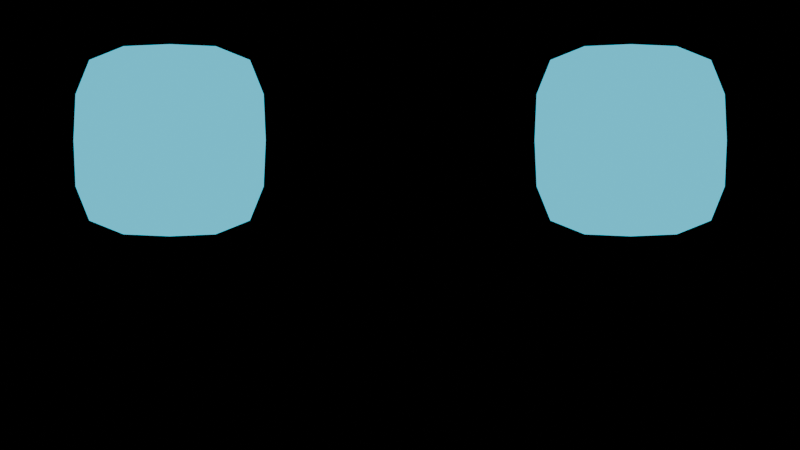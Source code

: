 # Source: ScreenFaceAngry.blend  (saved by Blender 4.4.32; exported with 4.5.12 LTS)
import bpy
from mathutils import Matrix  # noqa: F401  (used for matrix-valued properties, if any)

bpy.ops.wm.read_factory_settings(use_empty=True)
scene = bpy.context.scene
scene.name = 'Scene'

# ---- collections
col_collection = bpy.data.collections.new('Collection'); scene.collection.children.link(col_collection)
col_screen_face = bpy.data.collections.new('Screen_FACe'); scene.collection.children.link(col_screen_face)
col_zoomorphic_unreal = bpy.data.collections.new('Zoomorphic_Unreal'); scene.collection.children.link(col_zoomorphic_unreal)
col_zoomorphic_unreal.hide_render = True
col_collection_001 = bpy.data.collections.new('Collection.001'); scene.collection.children.link(col_collection_001)

# ---- materials (node trees are filled in below, after node groups)
mat_black = bpy.data.materials.new('Black')
mat_download = bpy.data.materials.new('download')
mat_material_002 = bpy.data.materials.new('Material.002')
mat_black_001 = bpy.data.materials.new('Black.001')
mat_black_002 = bpy.data.materials.new('Black.002')
mat_white = bpy.data.materials.new('White')
mat_black_003 = bpy.data.materials.new('Black.003')
mat_red = bpy.data.materials.new('Red')

# ---- material node trees
mat_black.use_nodes = True; mat_black.node_tree.nodes.clear()
_N = mat_black.node_tree.nodes; _L = mat_black.node_tree.links
n0 = _N.new('ShaderNodeOutputMaterial'); n0.name = 'Material Output'; n0.location = (630, 304)
n1 = _N.new('ShaderNodeEmission'); n1.name = 'Emission'; n1.location = (344, 290)
n1.inputs[0].default_value = (0.05314, 0.7322, 1.0, 1.0)
_L.new(n1.outputs[0], n0.inputs[0])
n0.is_active_output = True
mat_download.use_nodes = True; mat_download.node_tree.nodes.clear()
_N = mat_download.node_tree.nodes; _L = mat_download.node_tree.links
n0 = _N.new('ShaderNodeOutputMaterial'); n0.name = 'Material Output'; n0.location = (300, 300)
n1 = _N.new('ShaderNodeEmission'); n1.name = 'Emission'; n1.location = (-208, 284)
n1.inputs[0].default_value = (0.0, 0.0, 0.0, 1.0)
_L.new(n1.outputs[0], n0.inputs[0])
n0.is_active_output = True
mat_material_002.use_nodes = True; mat_material_002.node_tree.nodes.clear()
_N = mat_material_002.node_tree.nodes; _L = mat_material_002.node_tree.links
n0 = _N.new('ShaderNodeOutputMaterial'); n0.name = 'Material Output'; n0.location = (300, 300)
n1 = _N.new('ShaderNodeEmission'); n1.name = 'Emission'; n1.location = (75, 277)
_L.new(n1.outputs[0], n0.inputs[0])
n0.is_active_output = True
mat_black_001.use_nodes = True; mat_black_001.node_tree.nodes.clear()
_N = mat_black_001.node_tree.nodes; _L = mat_black_001.node_tree.links
n0 = _N.new('ShaderNodeBsdfPrincipled'); n0.name = 'Principled BSDF'; n0.location = (10, 300)
n0.inputs[0].default_value = (0.0, 0.0, 0.0, 1.0)
n0.inputs[2].default_value = 1.0
n0.inputs[3].default_value = 1.0
n1 = _N.new('ShaderNodeOutputMaterial'); n1.name = 'Material Output'; n1.location = (630, 304)
_L.new(n0.outputs[0], n1.inputs[0])
n1.is_active_output = True
mat_black_002.use_nodes = True; mat_black_002.node_tree.nodes.clear()
_N = mat_black_002.node_tree.nodes; _L = mat_black_002.node_tree.links
n0 = _N.new('ShaderNodeBsdfPrincipled'); n0.name = 'Principled BSDF'; n0.location = (10, 300)
n0.inputs[0].default_value = (0.0, 0.0, 0.0, 1.0)
n0.inputs[2].default_value = 1.0
n0.inputs[3].default_value = 1.0
n1 = _N.new('ShaderNodeOutputMaterial'); n1.name = 'Material Output'; n1.location = (630, 304)
_L.new(n0.outputs[0], n1.inputs[0])
n1.is_active_output = True
mat_white.use_nodes = True; mat_white.node_tree.nodes.clear()
_N = mat_white.node_tree.nodes; _L = mat_white.node_tree.links
n0 = _N.new('ShaderNodeBsdfPrincipled'); n0.name = 'Principled BSDF'; n0.location = (10, 300)
n0.inputs[0].default_value = (1.0, 0.8906, 0.9896, 1.0)
n0.inputs[1].default_value = 1.0
n0.inputs[3].default_value = 2.1
n1 = _N.new('ShaderNodeOutputMaterial'); n1.name = 'Material Output'; n1.location = (324, 314)
_L.new(n0.outputs[0], n1.inputs[0])
n1.is_active_output = True
mat_black_003.use_nodes = True; mat_black_003.node_tree.nodes.clear()
_N = mat_black_003.node_tree.nodes; _L = mat_black_003.node_tree.links
n0 = _N.new('ShaderNodeBsdfPrincipled'); n0.name = 'Principled BSDF'; n0.location = (10, 300)
n0.inputs[0].default_value = (0.0, 0.0, 0.0, 1.0)
n0.inputs[2].default_value = 1.0
n0.inputs[3].default_value = 1.0
n1 = _N.new('ShaderNodeOutputMaterial'); n1.name = 'Material Output'; n1.location = (630, 304)
_L.new(n0.outputs[0], n1.inputs[0])
n1.is_active_output = True
mat_red.use_nodes = True; mat_red.node_tree.nodes.clear()
_N = mat_red.node_tree.nodes; _L = mat_red.node_tree.links
n0 = _N.new('ShaderNodeBsdfPrincipled'); n0.name = 'Principled BSDF'; n0.location = (-73, 299)
n0.inputs[0].default_value = (0.6057, 0.04873, 0.1153, 1.0)
n0.inputs[2].default_value = 0.5229
n0.inputs[3].default_value = 1.0
n1 = _N.new('ShaderNodeOutputMaterial'); n1.name = 'Material Output'; n1.location = (324, 314)
_L.new(n0.outputs[0], n1.inputs[0])
n1.is_active_output = True

# ---- world
world_world = bpy.data.worlds.new('World'); scene.world = world_world
world_world.use_nodes = True; world_world.node_tree.nodes.clear()
_N = world_world.node_tree.nodes; _L = world_world.node_tree.links
n0 = _N.new('ShaderNodeOutputWorld'); n0.name = 'World Output'; n0.location = (300, 300)
n1 = _N.new('ShaderNodeBackground'); n1.name = 'Background'; n1.location = (10, 300)
n1.inputs[0].default_value = (0.05088, 0.05088, 0.05088, 1.0)
_L.new(n1.outputs[0], n0.inputs[0])
n0.is_active_output = True
world_world.color = (0.05088, 0.05088, 0.05088)
world_world.use_sun_shadow = False
world_world.sun_shadow_jitter_overblur = 0.0

# ---- cameras
cam_camera = bpy.data.cameras.new('Camera')
cam_camera.type = 'ORTHO'
cam_camera.clip_start = 1.0
cam_camera.clip_end = 100.0
cam_camera.ortho_scale = 5.0
cam_camera_001 = bpy.data.cameras.new('Camera.001')
cam_camera_001.type = 'ORTHO'
cam_camera_001.clip_end = 100.0
cam_camera_001.ortho_scale = 5.214

# ---- lights
light_light = bpy.data.lights.new('Light', 'SPOT')
light_light.color = (1.0, 0.8973, 0.9462)
light_light.transmission_factor = 0.0
light_light.energy = 2000.0
light_light.shadow_soft_size = 0.1
light_light.shadow_maximum_resolution = 0.006
light_light.use_absolute_resolution = True
light_light.spot_size = 1.309

# ---- meshes
me_plane_007 = bpy.data.meshes.new('Plane.007')
me_plane_007.from_pydata([(-1.0, -1.0, 0.0), (1.0, -1.0, 0.0), (-1.0, 1.0, 0.0), (1.0, 1.0, 0.0), (-1.0, 0.0, 0.0), (1.0, 0.0, 0.0), (0.0, -1.0, 0.0), (0.0, 1.0, 0.0), (0.0, 0.0, 0.0)], [], [(8, 5, 3, 7), (6, 1, 5, 8), (0, 6, 8, 4), (4, 8, 7, 2)])
_uv = me_plane_007.uv_layers.new(name='UVMap')
_uv.uv.foreach_set('vector', [0.5, 0.5, 1.0, 0.5, 1.0, 1.0, 0.5, 1.0, 0.5, 0.0, 1.0, 0.0, 1.0, 0.5, 0.5, 0.5, 0.0, 0.0, 0.5, 0.0, 0.5, 0.5, 0.0, 0.5, 0.0, 0.5, 0.5, 0.5, 0.5, 1.0, 0.0, 1.0])
me_plane_007.materials.append(mat_black)
me_plane_007.update()
me_download = bpy.data.meshes.new('download')
me_download.from_pydata([(-0.5, -0.5, 0.0), (0.5, -0.5, 0.0), (-0.5, 0.5, 0.0), (0.5, 0.5, 0.0), (-0.5, -0.1042, 0.0), (0.5, -0.1042, 0.0), (-0.4286, -0.5, 0.0), (-0.3571, -0.5, 0.0), (-0.2857, -0.5, 0.0), (-0.2143, -0.5, 0.0), (-0.1429, -0.5, 0.0), (-0.07143, -0.5, 0.0), (-1.49e-08, -0.5, 0.0), (0.07143, -0.5, 0.0), (0.1429, -0.5, 0.0), (0.2143, -0.5, 0.0), (0.2857, -0.5, 0.0), (0.3571, -0.5, 0.0), (0.4286, -0.5, 0.0), (0.4286, 0.5, 0.0), (0.3571, 0.5, 0.0), (0.2857, 0.5, 0.0), (0.2143, 0.5, 0.0), (0.1429, 0.5, 0.0), (0.07143, 0.5, 0.0), (1.49e-08, 0.5, 0.0), (-0.07143, 0.5, 0.0), (-0.1429, 0.5, 0.0), (-0.2143, 0.5, 0.0), (-0.2857, 0.5, 0.0), (-0.3571, 0.5, 0.0), (-0.4286, 0.5, 0.0), (0.4286, -0.1042, 0.0), (0.3571, -0.1042, 0.0), (0.2857, -0.1042, 0.0), (0.2143, -0.1042, 0.0), (0.1429, -0.1042, 0.0), (0.07143, -0.1042, 0.0), (1.49e-08, -0.1042, 0.0), (-0.07143, -0.1042, 0.0), (-0.1429, -0.1042, 0.0), (-0.2143, -0.1042, 0.0), (-0.2857, -0.1042, 0.0), (-0.3571, -0.1042, 0.0), (-0.4286, -0.1042, 0.0), (0.5, 0.01667, 0.0), (0.5, 0.1375, 0.0), (0.5, 0.2583, 0.0), (0.5, 0.3792, 0.0), (-0.5, 0.3792, 0.0), (-0.5, 0.2583, 0.0), (-0.5, 0.1375, 0.0), (-0.5, 0.01667, 0.0), (-0.4286, 0.01667, 0.0), (-0.4286, 0.1375, 0.0), (-0.4286, 0.2583, 0.0), (-0.4286, 0.3792, 0.0), (-0.3571, 0.01667, 0.0), (-0.3571, 0.1375, 0.0), (-0.3571, 0.2583, 0.0), (-0.3571, 0.3792, 0.0), (-0.2857, 0.01667, 0.0), (-0.2857, 0.1375, 0.0), (-0.2857, 0.2583, 0.0), (-0.2857, 0.3792, 0.0), (-0.2143, 0.01667, 0.0), (-0.2143, 0.1375, 0.0), (-0.2143, 0.2583, 0.0), (-0.2143, 0.3792, 0.0), (-0.1429, 0.01667, 0.0), (-0.1429, 0.1375, 0.0), (-0.1429, 0.2583, 0.0), (-0.1429, 0.3792, 0.0), (-0.07143, 0.01667, 0.0), (-0.07143, 0.1375, 0.0), (-0.07143, 0.2583, 0.0), (-0.07143, 0.3792, 0.0), (1.49e-08, 0.01667, 0.0), (1.49e-08, 0.1375, 0.0), (1.49e-08, 0.2583, 0.0), (1.49e-08, 0.3792, 0.0), (0.07143, 0.01667, 0.0), (0.07143, 0.1375, 0.0), (0.07143, 0.2583, 0.0), (0.07143, 0.3792, 0.0), (0.1429, 0.01667, 0.0), (0.1429, 0.1375, 0.0), (0.1429, 0.2583, 0.0), (0.1429, 0.3792, 0.0), (0.2143, 0.01667, 0.0), (0.2143, 0.1375, 0.0), (0.2143, 0.2583, 0.0), (0.2143, 0.3792, 0.0), (0.2857, 0.01667, 0.0), (0.2857, 0.1375, 0.0), (0.2857, 0.2583, 0.0), (0.2857, 0.3792, 0.0), (0.3571, 0.01667, 0.0), (0.3571, 0.1375, 0.0), (0.3571, 0.2583, 0.0), (0.3571, 0.3792, 0.0), (0.4286, 0.01667, 0.0), (0.4286, 0.1375, 0.0), (0.4286, 0.2583, 0.0), (0.4286, 0.3792, 0.0), (-0.5, -0.1833, 0.0), (-0.5, -0.2625, 0.0), (-0.5, -0.3417, 0.0), (-0.5, -0.4208, 0.0), (0.5, -0.4208, 0.0), (0.5, -0.3417, 0.0), (0.5, -0.2625, 0.0), (0.5, -0.1833, 0.0), (-0.4286, -0.4208, 0.0), (-0.4286, -0.3417, 0.0), (-0.4286, -0.2625, 0.0), (-0.4286, -0.1833, 0.0), (-0.3571, -0.4208, 0.0), (-0.3571, -0.3417, 0.0), (-0.3571, -0.2625, 0.0), (-0.3571, -0.1833, 0.0), (-0.2857, -0.4208, 0.0), (-0.2857, -0.3417, 0.0), (-0.2857, -0.2625, 0.0), (-0.2857, -0.1833, 0.0), (-0.2143, -0.4208, 0.0), (-0.2143, -0.3417, 0.0), (-0.2143, -0.2625, 0.0), (-0.2143, -0.1833, 0.0), (-0.1429, -0.4208, 0.0), (-0.1429, -0.3417, 0.0), (-0.1429, -0.2625, 0.0), (-0.1429, -0.1833, 0.0), (-0.07143, -0.4208, 0.0), (-0.07143, -0.3417, 0.0), (-0.07143, -0.2625, 0.0), (-0.07143, -0.1833, 0.0), (-8.941e-09, -0.4208, 0.0), (-2.98e-09, -0.3417, 0.0), (2.98e-09, -0.2625, 0.0), (8.941e-09, -0.1833, 0.0), (0.07143, -0.4208, 0.0), (0.07143, -0.3417, 0.0), (0.07143, -0.2625, 0.0), (0.07143, -0.1833, 0.0), (0.1429, -0.4208, 0.0), (0.1429, -0.3417, 0.0), (0.1429, -0.2625, 0.0), (0.1429, -0.1833, 0.0), (0.2143, -0.4208, 0.0), (0.2143, -0.3417, 0.0), (0.2143, -0.2625, 0.0), (0.2143, -0.1833, 0.0), (0.2857, -0.4208, 0.0), (0.2857, -0.3417, 0.0), (0.2857, -0.2625, 0.0), (0.2857, -0.1833, 0.0), (0.3571, -0.4208, 0.0), (0.3571, -0.3417, 0.0), (0.3571, -0.2625, 0.0), (0.3571, -0.1833, 0.0), (0.4286, -0.4208, 0.0), (0.4286, -0.3417, 0.0), (0.4286, -0.2625, 0.0), (0.4286, -0.1833, 0.0)], [], [(104, 48, 3, 19), (164, 112, 5, 32), (105, 116, 44, 4), (116, 120, 43, 44), (120, 124, 42, 43), (124, 128, 41, 42), (128, 132, 40, 41), (132, 136, 39, 40), (136, 140, 38, 39), (140, 144, 37, 38), (144, 148, 36, 37), (148, 152, 35, 36), (152, 156, 34, 35), (156, 160, 33, 34), (160, 164, 32, 33), (49, 56, 31, 2), (56, 60, 30, 31), (60, 64, 29, 30), (64, 68, 28, 29), (68, 72, 27, 28), (72, 76, 26, 27), (76, 80, 25, 26), (80, 84, 24, 25), (84, 88, 23, 24), (88, 92, 22, 23), (92, 96, 21, 22), (96, 100, 20, 21), (100, 104, 19, 20), (33, 32, 101, 97), (97, 101, 102, 98), (98, 102, 103, 99), (99, 103, 104, 100), (34, 33, 97, 93), (93, 97, 98, 94), (94, 98, 99, 95), (95, 99, 100, 96), (35, 34, 93, 89), (89, 93, 94, 90), (90, 94, 95, 91), (91, 95, 96, 92), (36, 35, 89, 85), (85, 89, 90, 86), (86, 90, 91, 87), (87, 91, 92, 88), (37, 36, 85, 81), (81, 85, 86, 82), (82, 86, 87, 83), (83, 87, 88, 84), (38, 37, 81, 77), (77, 81, 82, 78), (78, 82, 83, 79), (79, 83, 84, 80), (39, 38, 77, 73), (73, 77, 78, 74), (74, 78, 79, 75), (75, 79, 80, 76), (40, 39, 73, 69), (69, 73, 74, 70), (70, 74, 75, 71), (71, 75, 76, 72), (41, 40, 69, 65), (65, 69, 70, 66), (66, 70, 71, 67), (67, 71, 72, 68), (42, 41, 65, 61), (61, 65, 66, 62), (62, 66, 67, 63), (63, 67, 68, 64), (43, 42, 61, 57), (57, 61, 62, 58), (58, 62, 63, 59), (59, 63, 64, 60), (44, 43, 57, 53), (53, 57, 58, 54), (54, 58, 59, 55), (55, 59, 60, 56), (4, 44, 53, 52), (52, 53, 54, 51), (51, 54, 55, 50), (50, 55, 56, 49), (32, 5, 45, 101), (101, 45, 46, 102), (102, 46, 47, 103), (103, 47, 48, 104), (17, 18, 161, 157), (157, 161, 162, 158), (158, 162, 163, 159), (159, 163, 164, 160), (16, 17, 157, 153), (153, 157, 158, 154), (154, 158, 159, 155), (155, 159, 160, 156), (15, 16, 153, 149), (149, 153, 154, 150), (150, 154, 155, 151), (151, 155, 156, 152), (14, 15, 149, 145), (145, 149, 150, 146), (146, 150, 151, 147), (147, 151, 152, 148), (13, 14, 145, 141), (141, 145, 146, 142), (142, 146, 147, 143), (143, 147, 148, 144), (12, 13, 141, 137), (137, 141, 142, 138), (138, 142, 143, 139), (139, 143, 144, 140), (11, 12, 137, 133), (133, 137, 138, 134), (134, 138, 139, 135), (135, 139, 140, 136), (10, 11, 133, 129), (129, 133, 134, 130), (130, 134, 135, 131), (131, 135, 136, 132), (9, 10, 129, 125), (125, 129, 130, 126), (126, 130, 131, 127), (127, 131, 132, 128), (8, 9, 125, 121), (121, 125, 126, 122), (122, 126, 127, 123), (123, 127, 128, 124), (7, 8, 121, 117), (117, 121, 122, 118), (118, 122, 123, 119), (119, 123, 124, 120), (6, 7, 117, 113), (113, 117, 118, 114), (114, 118, 119, 115), (115, 119, 120, 116), (0, 6, 113, 108), (108, 113, 114, 107), (107, 114, 115, 106), (106, 115, 116, 105), (18, 1, 109, 161), (161, 109, 110, 162), (162, 110, 111, 163), (163, 111, 112, 164)])
_uv = me_download.uv_layers.new(name='UVMap')
_uv.uv.foreach_set('vector', [0.9286, 0.8792, 1.0, 0.8792, 1.0, 1.0, 0.9286, 1.0, 0.9286, 0.3167, 1.0, 0.3167, 1.0, 0.3958, 0.9286, 0.3958, 0.0, 0.3167, 0.07143, 0.3167, 0.07143, 0.3958, 0.0, 0.3958, 0.07143, 0.3167, 0.1429, 0.3167, 0.1429, 0.3958, 0.07143, 0.3958, 0.1429, 0.3167, 0.2143, 0.3167, 0.2143, 0.3958, 0.1429, 0.3958, 0.2143, 0.3167, 0.2857, 0.3167, 0.2857, 0.3958, 0.2143, 0.3958, 0.2857, 0.3167, 0.3571, 0.3167, 0.3571, 0.3958, 0.2857, 0.3958, 0.3571, 0.3167, 0.4286, 0.3167, 0.4286, 0.3958, 0.3571, 0.3958, 0.4286, 0.3167, 0.5, 0.3167, 0.5, 0.3958, 0.4286, 0.3958, 0.5, 0.3167, 0.5714, 0.3167, 0.5714, 0.3958, 0.5, 0.3958, 0.5714, 0.3167, 0.6429, 0.3167, 0.6429, 0.3958, 0.5714, 0.3958, 0.6429, 0.3167, 0.7143, 0.3167, 0.7143, 0.3958, 0.6429, 0.3958, 0.7143, 0.3167, 0.7857, 0.3167, 0.7857, 0.3958, 0.7143, 0.3958, 0.7857, 0.3167, 0.8571, 0.3167, 0.8571, 0.3958, 0.7857, 0.3958, 0.8571, 0.3167, 0.9286, 0.3167, 0.9286, 0.3958, 0.8571, 0.3958, 0.0, 0.8792, 0.07143, 0.8792, 0.07143, 1.0, 0.0, 1.0, 0.07143, 0.8792, 0.1429, 0.8792, 0.1429, 1.0, 0.07143, 1.0, 0.1429, 0.8792, 0.2143, 0.8792, 0.2143, 1.0, 0.1429, 1.0, 0.2143, 0.8792, 0.2857, 0.8792, 0.2857, 1.0, 0.2143, 1.0, 0.2857, 0.8792, 0.3571, 0.8792, 0.3571, 1.0, 0.2857, 1.0, 0.3571, 0.8792, 0.4286, 0.8792, 0.4286, 1.0, 0.3571, 1.0, 0.4286, 0.8792, 0.5, 0.8792, 0.5, 1.0, 0.4286, 1.0, 0.5, 0.8792, 0.5714, 0.8792, 0.5714, 1.0, 0.5, 1.0, 0.5714, 0.8792, 0.6429, 0.8792, 0.6429, 1.0, 0.5714, 1.0, 0.6429, 0.8792, 0.7143, 0.8792, 0.7143, 1.0, 0.6429, 1.0, 0.7143, 0.8792, 0.7857, 0.8792, 0.7857, 1.0, 0.7143, 1.0, 0.7857, 0.8792, 0.8571, 0.8792, 0.8571, 1.0, 0.7857, 1.0, 0.8571, 0.8792, 0.9286, 0.8792, 0.9286, 1.0, 0.8571, 1.0, 0.8571, 0.3958, 0.9286, 0.3958, 0.9286, 0.5167, 0.8571, 0.5167, 0.8571, 0.5167, 0.9286, 0.5167, 0.9286, 0.6375, 0.8571, 0.6375, 0.8571, 0.6375, 0.9286, 0.6375, 0.9286, 0.7583, 0.8571, 0.7583, 0.8571, 0.7583, 0.9286, 0.7583, 0.9286, 0.8792, 0.8571, 0.8792, 0.7857, 0.3958, 0.8571, 0.3958, 0.8571, 0.5167, 0.7857, 0.5167, 0.7857, 0.5167, 0.8571, 0.5167, 0.8571, 0.6375, 0.7857, 0.6375, 0.7857, 0.6375, 0.8571, 0.6375, 0.8571, 0.7583, 0.7857, 0.7583, 0.7857, 0.7583, 0.8571, 0.7583, 0.8571, 0.8792, 0.7857, 0.8792, 0.7143, 0.3958, 0.7857, 0.3958, 0.7857, 0.5167, 0.7143, 0.5167, 0.7143, 0.5167, 0.7857, 0.5167, 0.7857, 0.6375, 0.7143, 0.6375, 0.7143, 0.6375, 0.7857, 0.6375, 0.7857, 0.7583, 0.7143, 0.7583, 0.7143, 0.7583, 0.7857, 0.7583, 0.7857, 0.8792, 0.7143, 0.8792, 0.6429, 0.3958, 0.7143, 0.3958, 0.7143, 0.5167, 0.6429, 0.5167, 0.6429, 0.5167, 0.7143, 0.5167, 0.7143, 0.6375, 0.6429, 0.6375, 0.6429, 0.6375, 0.7143, 0.6375, 0.7143, 0.7583, 0.6429, 0.7583, 0.6429, 0.7583, 0.7143, 0.7583, 0.7143, 0.8792, 0.6429, 0.8792, 0.5714, 0.3958, 0.6429, 0.3958, 0.6429, 0.5167, 0.5714, 0.5167, 0.5714, 0.5167, 0.6429, 0.5167, 0.6429, 0.6375, 0.5714, 0.6375, 0.5714, 0.6375, 0.6429, 0.6375, 0.6429, 0.7583, 0.5714, 0.7583, 0.5714, 0.7583, 0.6429, 0.7583, 0.6429, 0.8792, 0.5714, 0.8792, 0.5, 0.3958, 0.5714, 0.3958, 0.5714, 0.5167, 0.5, 0.5167, 0.5, 0.5167, 0.5714, 0.5167, 0.5714, 0.6375, 0.5, 0.6375, 0.5, 0.6375, 0.5714, 0.6375, 0.5714, 0.7583, 0.5, 0.7583, 0.5, 0.7583, 0.5714, 0.7583, 0.5714, 0.8792, 0.5, 0.8792, 0.4286, 0.3958, 0.5, 0.3958, 0.5, 0.5167, 0.4286, 0.5167, 0.4286, 0.5167, 0.5, 0.5167, 0.5, 0.6375, 0.4286, 0.6375, 0.4286, 0.6375, 0.5, 0.6375, 0.5, 0.7583, 0.4286, 0.7583, 0.4286, 0.7583, 0.5, 0.7583, 0.5, 0.8792, 0.4286, 0.8792, 0.3571, 0.3958, 0.4286, 0.3958, 0.4286, 0.5167, 0.3571, 0.5167, 0.3571, 0.5167, 0.4286, 0.5167, 0.4286, 0.6375, 0.3571, 0.6375, 0.3571, 0.6375, 0.4286, 0.6375, 0.4286, 0.7583, 0.3571, 0.7583, 0.3571, 0.7583, 0.4286, 0.7583, 0.4286, 0.8792, 0.3571, 0.8792, 0.2857, 0.3958, 0.3571, 0.3958, 0.3571, 0.5167, 0.2857, 0.5167, 0.2857, 0.5167, 0.3571, 0.5167, 0.3571, 0.6375, 0.2857, 0.6375, 0.2857, 0.6375, 0.3571, 0.6375, 0.3571, 0.7583, 0.2857, 0.7583, 0.2857, 0.7583, 0.3571, 0.7583, 0.3571, 0.8792, 0.2857, 0.8792, 0.2143, 0.3958, 0.2857, 0.3958, 0.2857, 0.5167, 0.2143, 0.5167, 0.2143, 0.5167, 0.2857, 0.5167, 0.2857, 0.6375, 0.2143, 0.6375, 0.2143, 0.6375, 0.2857, 0.6375, 0.2857, 0.7583, 0.2143, 0.7583, 0.2143, 0.7583, 0.2857, 0.7583, 0.2857, 0.8792, 0.2143, 0.8792, 0.1429, 0.3958, 0.2143, 0.3958, 0.2143, 0.5167, 0.1429, 0.5167, 0.1429, 0.5167, 0.2143, 0.5167, 0.2143, 0.6375, 0.1429, 0.6375, 0.1429, 0.6375, 0.2143, 0.6375, 0.2143, 0.7583, 0.1429, 0.7583, 0.1429, 0.7583, 0.2143, 0.7583, 0.2143, 0.8792, 0.1429, 0.8792, 0.07143, 0.3958, 0.1429, 0.3958, 0.1429, 0.5167, 0.07143, 0.5167, 0.07143, 0.5167, 0.1429, 0.5167, 0.1429, 0.6375, 0.07143, 0.6375, 0.07143, 0.6375, 0.1429, 0.6375, 0.1429, 0.7583, 0.07143, 0.7583, 0.07143, 0.7583, 0.1429, 0.7583, 0.1429, 0.8792, 0.07143, 0.8792, 0.0, 0.3958, 0.07143, 0.3958, 0.07143, 0.5167, 0.0, 0.5167, 0.0, 0.5167, 0.07143, 0.5167, 0.07143, 0.6375, 0.0, 0.6375, 0.0, 0.6375, 0.07143, 0.6375, 0.07143, 0.7583, 0.0, 0.7583, 0.0, 0.7583, 0.07143, 0.7583, 0.07143, 0.8792, 0.0, 0.8792, 0.9286, 0.3958, 1.0, 0.3958, 1.0, 0.5167, 0.9286, 0.5167, 0.9286, 0.5167, 1.0, 0.5167, 1.0, 0.6375, 0.9286, 0.6375, 0.9286, 0.6375, 1.0, 0.6375, 1.0, 0.7583, 0.9286, 0.7583, 0.9286, 0.7583, 1.0, 0.7583, 1.0, 0.8792, 0.9286, 0.8792, 0.8571, 0.0, 0.9286, 0.0, 0.9286, 0.07917, 0.8571, 0.07917, 0.8571, 0.07917, 0.9286, 0.07917, 0.9286, 0.1583, 0.8571, 0.1583, 0.8571, 0.1583, 0.9286, 0.1583, 0.9286, 0.2375, 0.8571, 0.2375, 0.8571, 0.2375, 0.9286, 0.2375, 0.9286, 0.3167, 0.8571, 0.3167, 0.7857, 0.0, 0.8571, 0.0, 0.8571, 0.07917, 0.7857, 0.07917, 0.7857, 0.07917, 0.8571, 0.07917, 0.8571, 0.1583, 0.7857, 0.1583, 0.7857, 0.1583, 0.8571, 0.1583, 0.8571, 0.2375, 0.7857, 0.2375, 0.7857, 0.2375, 0.8571, 0.2375, 0.8571, 0.3167, 0.7857, 0.3167, 0.7143, 0.0, 0.7857, 0.0, 0.7857, 0.07917, 0.7143, 0.07917, 0.7143, 0.07917, 0.7857, 0.07917, 0.7857, 0.1583, 0.7143, 0.1583, 0.7143, 0.1583, 0.7857, 0.1583, 0.7857, 0.2375, 0.7143, 0.2375, 0.7143, 0.2375, 0.7857, 0.2375, 0.7857, 0.3167, 0.7143, 0.3167, 0.6429, 0.0, 0.7143, 0.0, 0.7143, 0.07917, 0.6429, 0.07917, 0.6429, 0.07917, 0.7143, 0.07917, 0.7143, 0.1583, 0.6429, 0.1583, 0.6429, 0.1583, 0.7143, 0.1583, 0.7143, 0.2375, 0.6429, 0.2375, 0.6429, 0.2375, 0.7143, 0.2375, 0.7143, 0.3167, 0.6429, 0.3167, 0.5714, 0.0, 0.6429, 0.0, 0.6429, 0.07917, 0.5714, 0.07917, 0.5714, 0.07917, 0.6429, 0.07917, 0.6429, 0.1583, 0.5714, 0.1583, 0.5714, 0.1583, 0.6429, 0.1583, 0.6429, 0.2375, 0.5714, 0.2375, 0.5714, 0.2375, 0.6429, 0.2375, 0.6429, 0.3167, 0.5714, 0.3167, 0.5, 0.0, 0.5714, 0.0, 0.5714, 0.07917, 0.5, 0.07917, 0.5, 0.07917, 0.5714, 0.07917, 0.5714, 0.1583, 0.5, 0.1583, 0.5, 0.1583, 0.5714, 0.1583, 0.5714, 0.2375, 0.5, 0.2375, 0.5, 0.2375, 0.5714, 0.2375, 0.5714, 0.3167, 0.5, 0.3167, 0.4286, 0.0, 0.5, 0.0, 0.5, 0.07917, 0.4286, 0.07917, 0.4286, 0.07917, 0.5, 0.07917, 0.5, 0.1583, 0.4286, 0.1583, 0.4286, 0.1583, 0.5, 0.1583, 0.5, 0.2375, 0.4286, 0.2375, 0.4286, 0.2375, 0.5, 0.2375, 0.5, 0.3167, 0.4286, 0.3167, 0.3571, 0.0, 0.4286, 0.0, 0.4286, 0.07917, 0.3571, 0.07917, 0.3571, 0.07917, 0.4286, 0.07917, 0.4286, 0.1583, 0.3571, 0.1583, 0.3571, 0.1583, 0.4286, 0.1583, 0.4286, 0.2375, 0.3571, 0.2375, 0.3571, 0.2375, 0.4286, 0.2375, 0.4286, 0.3167, 0.3571, 0.3167, 0.2857, 0.0, 0.3571, 0.0, 0.3571, 0.07917, 0.2857, 0.07917, 0.2857, 0.07917, 0.3571, 0.07917, 0.3571, 0.1583, 0.2857, 0.1583, 0.2857, 0.1583, 0.3571, 0.1583, 0.3571, 0.2375, 0.2857, 0.2375, 0.2857, 0.2375, 0.3571, 0.2375, 0.3571, 0.3167, 0.2857, 0.3167, 0.2143, 0.0, 0.2857, 0.0, 0.2857, 0.07917, 0.2143, 0.07917, 0.2143, 0.07917, 0.2857, 0.07917, 0.2857, 0.1583, 0.2143, 0.1583, 0.2143, 0.1583, 0.2857, 0.1583, 0.2857, 0.2375, 0.2143, 0.2375, 0.2143, 0.2375, 0.2857, 0.2375, 0.2857, 0.3167, 0.2143, 0.3167, 0.1429, 0.0, 0.2143, 0.0, 0.2143, 0.07917, 0.1429, 0.07917, 0.1429, 0.07917, 0.2143, 0.07917, 0.2143, 0.1583, 0.1429, 0.1583, 0.1429, 0.1583, 0.2143, 0.1583, 0.2143, 0.2375, 0.1429, 0.2375, 0.1429, 0.2375, 0.2143, 0.2375, 0.2143, 0.3167, 0.1429, 0.3167, 0.07143, 0.0, 0.1429, 0.0, 0.1429, 0.07917, 0.07143, 0.07917, 0.07143, 0.07917, 0.1429, 0.07917, 0.1429, 0.1583, 0.07143, 0.1583, 0.07143, 0.1583, 0.1429, 0.1583, 0.1429, 0.2375, 0.07143, 0.2375, 0.07143, 0.2375, 0.1429, 0.2375, 0.1429, 0.3167, 0.07143, 0.3167, 0.0, 0.0, 0.07143, 0.0, 0.07143, 0.07917, 0.0, 0.07917, 0.0, 0.07917, 0.07143, 0.07917, 0.07143, 0.1583, 0.0, 0.1583, 0.0, 0.1583, 0.07143, 0.1583, 0.07143, 0.2375, 0.0, 0.2375, 0.0, 0.2375, 0.07143, 0.2375, 0.07143, 0.3167, 0.0, 0.3167, 0.9286, 0.0, 1.0, 0.0, 1.0, 0.07917, 0.9286, 0.07917, 0.9286, 0.07917, 1.0, 0.07917, 1.0, 0.1583, 0.9286, 0.1583, 0.9286, 0.1583, 1.0, 0.1583, 1.0, 0.2375, 0.9286, 0.2375, 0.9286, 0.2375, 1.0, 0.2375, 1.0, 0.3167, 0.9286, 0.3167])
me_download.materials.append(mat_download)
me_download.update()
me_plane_008 = bpy.data.meshes.new('Plane.008')
me_plane_008.from_pydata([(-1.0, -1.0, 0.0), (1.0, -1.0, 0.0), (-1.0, 1.0, 0.0), (1.0, 1.0, 0.0)], [], [(0, 1, 3, 2)])
_uv = me_plane_008.uv_layers.new(name='UVMap')
_uv.uv.foreach_set('vector', [0.0, 0.0, 1.0, 0.0, 1.0, 1.0, 0.0, 1.0])
me_plane_008.update()
me_circle_003 = bpy.data.meshes.new('Circle.003')
me_circle_003.from_pydata([(0.03768, 1.061, 0.006498), (-0.1795, 1.006, 0.002696), (-0.3811, 0.9265, 0.0002805), (-0.5556, 0.8315, 0.0), (-0.7071, 0.7071, 0.0), (-0.8315, 0.5556, 0.0), (-0.9239, 0.3827, 0.0), (-0.9808, 0.1951, 0.0), (-1.0, 0.0, 0.0), (-0.9808, -0.1951, 0.0), (-0.9239, -0.3827, 0.0), (-0.8308, -0.5572, 9.602e-05), (-0.7009, -0.7228, 0.0009229), (-0.5407, -0.8692, 0.002224), (-0.3595, -0.9825, 0.003454), (-0.1683, -1.049, 0.004002), (0.02314, -1.059, 0.003454), (0.21, -1.019, 0.002224), (0.3889, -0.9395, 0.0009229), (0.5562, -0.8331, 9.602e-05), (0.7071, -0.7071, 0.0), (0.8315, -0.5556, 0.0), (0.9239, -0.3827, 0.0), (0.9808, -0.1951, 0.0), (1.0, 0.0, 0.0), (0.9808, 0.1951, 0.0), (0.9255, 0.3853, 0.0002805), (0.8471, 0.5809, 0.002696), (0.7448, 0.7682, 0.006498), (0.6141, 0.9263, 0.01009), (0.4505, 1.034, 0.01169), (0.2536, 1.076, 0.01009), (0.1114, 0.5649, 0.3487), (-0.01623, 0.5589, 0.3487), (-0.139, 0.5409, 0.3487), (-0.2521, 0.5117, 0.3487), (-0.3513, 0.4725, 0.3487), (-0.4327, 0.4246, 0.3487), (-0.4931, 0.37, 0.3487), (-0.5304, 0.3108, 0.3487), (-0.5429, 0.2492, 0.3487), (-0.5304, 0.1876, 0.3487), (-0.4931, 0.1284, 0.3487), (-0.4327, 0.07378, 0.3487), (-0.3513, 0.02593, 0.3487), (-0.2521, -0.01334, 0.3487), (-0.139, -0.04252, 0.3487), (-0.01623, -0.06049, 0.3487), (0.1114, -0.06655, 0.3487), (0.2391, -0.06049, 0.3487), (0.3618, -0.04252, 0.3487), (0.475, -0.01334, 0.3487), (0.5741, 0.02593, 0.3487), (0.6555, 0.07378, 0.3487), (0.716, 0.1284, 0.3487), (0.7532, 0.1876, 0.3487), (0.7658, 0.2492, 0.3487), (0.7532, 0.3108, 0.3487), (0.716, 0.37, 0.3487), (0.6555, 0.4246, 0.3487), (0.5741, 0.4725, 0.3487), (0.475, 0.5117, 0.3487), (0.3618, 0.5409, 0.3487), (0.2391, 0.5589, 0.3487)], [], [(1, 2, 3, 4, 5, 6, 7, 8, 9, 10, 11, 12, 13, 14, 15, 16, 17, 18, 19, 20, 21, 22, 23, 24, 25, 26, 27, 28, 29, 30, 31, 0), (33, 34, 35, 36, 37, 38, 39, 40, 41, 42, 43, 44, 45, 46, 47, 48, 49, 50, 51, 52, 53, 54, 55, 56, 57, 58, 59, 60, 61, 62, 63, 32)])
me_circle_003.polygons.foreach_set('material_index', [0, 1])
_uv = me_circle_003.uv_layers.new(name='UVMap')
_uv.uv.foreach_set('vector', [0.0, 0.0, 0.0, 0.0, 0.0, 0.0, 0.0, 0.0, 0.0, 0.0, 0.0, 0.0, 0.0, 0.0, 0.0, 0.0, 0.0, 0.0, 0.0, 0.0, 0.0, 0.0, 0.0, 0.0, 0.0, 0.0, 0.0, 0.0, 0.0, 0.0, 0.0, 0.0, 0.0, 0.0, 0.0, 0.0, 0.0, 0.0, 0.0, 0.0, 0.0, 0.0, 0.0, 0.0, 0.0, 0.0, 0.0, 0.0, 0.0, 0.0, 0.0, 0.0, 0.0, 0.0, 0.0, 0.0, 0.0, 0.0, 0.0, 0.0, 0.0, 0.0, 0.0, 0.0, 0.0, 0.0, 0.0, 0.0, 0.0, 0.0, 0.0, 0.0, 0.0, 0.0, 0.0, 0.0, 0.0, 0.0, 0.0, 0.0, 0.0, 0.0, 0.0, 0.0, 0.0, 0.0, 0.0, 0.0, 0.0, 0.0, 0.0, 0.0, 0.0, 0.0, 0.0, 0.0, 0.0, 0.0, 0.0, 0.0, 0.0, 0.0, 0.0, 0.0, 0.0, 0.0, 0.0, 0.0, 0.0, 0.0, 0.0, 0.0, 0.0, 0.0, 0.0, 0.0, 0.0, 0.0, 0.0, 0.0, 0.0, 0.0, 0.0, 0.0, 0.0, 0.0, 0.0, 0.0])
me_circle_003.materials.append(mat_material_002)
me_circle_003.materials.append(mat_black_001)
me_circle_003.update()
me_circle_001 = bpy.data.meshes.new('Circle.001')
me_circle_001.from_pydata([(0.0, 1.0, 0.0), (-0.1951, 0.9808, 0.0), (-0.3827, 0.9239, 0.0), (-0.5556, 0.8315, 0.0), (-0.7071, 0.7071, 0.0), (-0.8315, 0.5556, 0.0), (-0.9239, 0.3827, 0.0), (-0.9808, 0.1951, 0.0), (-1.0, 0.0, 0.0), (-0.9808, -0.1951, 0.0), (-0.9239, -0.3827, 0.0), (-0.8315, -0.5556, 0.0), (-0.7071, -0.7071, 0.0), (-0.5556, -0.8315, 0.0), (-0.3827, -0.9239, 0.0), (-0.1951, -0.9808, 0.0), (0.0, -1.0, 0.0), (0.1951, -0.9808, 0.0), (0.3827, -0.9239, 0.0), (0.5556, -0.8315, 0.0), (0.7071, -0.7071, 0.0), (0.8315, -0.5556, 0.0), (0.9239, -0.3827, 0.0), (0.9808, -0.1951, 0.0), (1.0, 0.0, 0.0), (0.9808, 0.1951, 0.0), (0.9239, 0.3827, 0.0), (0.8315, 0.5556, 0.0), (0.7071, 0.7071, 0.0), (0.5556, 0.8315, 0.0), (0.3827, 0.9239, 0.0), (0.1951, 0.9808, 0.0), (-1.192e-07, 0.8558, -7.105e-15), (-0.1643, 0.8396, -6.412e-15), (-0.3223, 0.7917, -5.746e-15), (-0.4679, 0.7139, -5.132e-15), (-0.5956, 0.6091, -4.593e-15), (-0.7003, 0.4815, -4.151e-15), (-0.7782, 0.3359, -3.823e-15), (-0.8261, 0.1779, -3.621e-15), (-0.8423, 0.01353, -3.553e-15), (-0.8261, -0.1508, -3.621e-15), (-0.7782, -0.3088, -3.823e-15), (-0.7003, -0.4544, -4.151e-15), (-0.5956, -0.582, -4.593e-15), (-0.4679, -0.6868, -5.132e-15), (-0.3223, -0.7646, -5.746e-15), (-0.1643, -0.8126, -6.412e-15), (-1.192e-07, -0.8287, -7.105e-15), (0.1643, -0.8126, -7.799e-15), (0.3223, -0.7646, -8.465e-15), (0.4679, -0.6868, -9.079e-15), (0.5956, -0.582, -9.618e-15), (0.7003, -0.4544, -1.006e-14), (0.7782, -0.3088, -1.039e-14), (0.8261, -0.1508, -1.059e-14), (0.8423, 0.01353, -1.066e-14), (0.8261, 0.1779, -1.059e-14), (0.7782, 0.3359, -1.039e-14), (0.7003, 0.4815, -1.006e-14), (0.5956, 0.6091, -9.618e-15), (0.4679, 0.7139, -9.079e-15), (0.3223, 0.7917, -8.465e-15), (0.1643, 0.8396, -7.799e-15)], [], [(1, 2, 3, 4, 5, 6, 7, 8, 9, 10, 11, 12, 13, 14, 15, 16, 17, 18, 19, 20, 21, 22, 23, 24, 25, 26, 27, 28, 29, 30, 31, 0), (33, 34, 35, 36, 37, 38, 39, 40, 41, 42, 43, 44, 45, 46, 47, 48, 49, 50, 51, 52, 53, 54, 55, 56, 57, 58, 59, 60, 61, 62, 63, 32)])
me_circle_001.polygons.foreach_set('material_index', [0, 1])
_uv = me_circle_001.uv_layers.new(name='UVMap')
_uv.uv.foreach_set('vector', [0.0, 0.0, 0.0, 0.0, 0.0, 0.0, 0.0, 0.0, 0.0, 0.0, 0.0, 0.0, 0.0, 0.0, 0.0, 0.0, 0.0, 0.0, 0.0, 0.0, 0.0, 0.0, 0.0, 0.0, 0.0, 0.0, 0.0, 0.0, 0.0, 0.0, 0.0, 0.0, 0.0, 0.0, 0.0, 0.0, 0.0, 0.0, 0.0, 0.0, 0.0, 0.0, 0.0, 0.0, 0.0, 0.0, 0.0, 0.0, 0.0, 0.0, 0.0, 0.0, 0.0, 0.0, 0.0, 0.0, 0.0, 0.0, 0.0, 0.0, 0.0, 0.0, 0.0, 0.0, 0.0, 0.0, 0.0, 0.0, 0.0, 0.0, 0.0, 0.0, 0.0, 0.0, 0.0, 0.0, 0.0, 0.0, 0.0, 0.0, 0.0, 0.0, 0.0, 0.0, 0.0, 0.0, 0.0, 0.0, 0.0, 0.0, 0.0, 0.0, 0.0, 0.0, 0.0, 0.0, 0.0, 0.0, 0.0, 0.0, 0.0, 0.0, 0.0, 0.0, 0.0, 0.0, 0.0, 0.0, 0.0, 0.0, 0.0, 0.0, 0.0, 0.0, 0.0, 0.0, 0.0, 0.0, 0.0, 0.0, 0.0, 0.0, 0.0, 0.0, 0.0, 0.0, 0.0, 0.0])
me_circle_001.materials.append(mat_black_002)
me_circle_001.materials.append(mat_white)
me_circle_001.update()
me_circle_002 = bpy.data.meshes.new('Circle.002')
me_circle_002.from_pydata([(0.0, 1.0, 0.0), (-0.1951, 0.9808, 0.0), (-0.3827, 0.9239, 0.0), (-0.5556, 0.8315, 0.0), (-0.7071, 0.7071, 0.0), (-0.8315, 0.5556, 0.0), (-0.9239, 0.3827, 0.0), (-0.9808, 0.1951, 0.0), (-1.0, 0.0, 0.0), (-0.9808, -0.1951, 0.0), (-0.9239, -0.3827, 0.0), (-0.8315, -0.5556, 0.0), (-0.7071, -0.7071, 0.0), (-0.5556, -0.8315, 0.0), (-0.3827, -0.9239, 0.0), (-0.1951, -0.9808, 0.0), (0.0, -1.0, 0.0), (0.1951, -0.9808, 0.0), (0.3827, -0.9239, 0.0), (0.5556, -0.8315, 0.0), (0.7071, -0.7071, 0.0), (0.8315, -0.5556, 0.0), (0.9239, -0.3827, 0.0), (0.9808, -0.1951, 0.0), (1.0, 0.0, 0.0), (0.9808, 0.1951, 0.0), (0.9239, 0.3827, 0.0), (0.8315, 0.5556, 0.0), (0.7071, 0.7071, 0.0), (0.5556, 0.8315, 0.0), (0.3827, 0.9239, 0.0), (0.1951, 0.9808, 0.0), (1.191e-07, 1.187, -2.328e-10), (-0.2316, 1.164, -2.328e-10), (-0.4543, 1.097, -2.328e-10), (-0.6596, 0.9872, -2.328e-10), (-0.8395, 0.8395, -2.328e-10), (-0.9872, 0.6596, -2.328e-10), (-1.097, 0.4543, -2.328e-10), (-1.164, 0.2316, -2.328e-10), (-1.187, 4.768e-07, -2.328e-10), (-1.164, -0.2316, -2.328e-10), (-1.097, -0.4543, -2.328e-10), (-0.9872, -0.6596, -2.328e-10), (-0.8395, -0.8395, -2.328e-10), (-0.6596, -0.9872, -2.328e-10), (-0.4543, -1.097, -2.328e-10), (-0.2316, -1.164, -2.328e-10), (1.191e-07, -1.187, -2.328e-10), (0.2316, -1.164, -2.328e-10), (0.4543, -1.097, -2.328e-10), (0.6596, -0.9872, -2.328e-10), (0.8395, -0.8395, -2.328e-10), (0.9872, -0.6596, -2.328e-10), (1.097, -0.4543, -2.328e-10), (1.164, -0.2316, -2.328e-10), (1.187, 4.768e-07, -2.328e-10), (1.164, 0.2316, -2.328e-10), (1.097, 0.4543, -2.328e-10), (0.9872, 0.6596, -2.328e-10), (0.8395, 0.8395, -2.328e-10), (0.6596, 0.9872, -2.328e-10), (0.4543, 1.097, -2.328e-10), (0.2316, 1.164, -2.328e-10), (-1.176, 0.1158, -2.328e-10)], [], [(1, 2, 3, 4, 5, 6, 7, 8, 9, 10, 11, 12, 13, 14, 15, 16, 17, 18, 19, 20, 21, 22, 23, 24, 25, 26, 27, 28, 29, 30, 31, 0), (33, 34, 35, 36, 37, 38, 39, 64, 40, 41, 42, 43, 44, 45, 46, 47, 48, 49, 50, 51, 52, 53, 54, 55, 56, 57, 58, 59, 60, 61, 62, 63, 32)])
me_circle_002.polygons.foreach_set('material_index', [0, 1])
_uv = me_circle_002.uv_layers.new(name='UVMap')
_uv.uv.foreach_set('vector', [0.0, 0.0, 0.0, 0.0, 0.0, 0.0, 0.0, 0.0, 0.0, 0.0, 0.0, 0.0, 0.0, 0.0, 0.0, 0.0, 0.0, 0.0, 0.0, 0.0, 0.0, 0.0, 0.0, 0.0, 0.0, 0.0, 0.0, 0.0, 0.0, 0.0, 0.0, 0.0, 0.0, 0.0, 0.0, 0.0, 0.0, 0.0, 0.0, 0.0, 0.0, 0.0, 0.0, 0.0, 0.0, 0.0, 0.0, 0.0, 0.0, 0.0, 0.0, 0.0, 0.0, 0.0, 0.0, 0.0, 0.0, 0.0, 0.0, 0.0, 0.0, 0.0, 0.0, 0.0, 0.0, 0.0, 0.0, 0.0, 0.0, 0.0, 0.0, 0.0, 0.0, 0.0, 0.0, 0.0, 0.0, 0.0, 0.0, 0.0, 0.0, 0.0, 0.0, 0.0, 0.0, 0.0, 0.0, 0.0, 0.0, 0.0, 0.0, 0.0, 0.0, 0.0, 0.0, 0.0, 0.0, 0.0, 0.0, 0.0, 0.0, 0.0, 0.0, 0.0, 0.0, 0.0, 0.0, 0.0, 0.0, 0.0, 0.0, 0.0, 0.0, 0.0, 0.0, 0.0, 0.0, 0.0, 0.0, 0.0, 0.0, 0.0, 0.0, 0.0, 0.0, 0.0, 0.0, 0.0, 0.0, 0.0])
me_circle_002.materials.append(mat_white)
me_circle_002.materials.append(mat_black_002)
me_circle_002.update()
me_circle_004 = bpy.data.meshes.new('Circle.004')
me_circle_004.from_pydata([(0.0, 1.0, 0.0), (-0.1951, 0.9808, 0.0), (-0.3827, 0.9239, 0.0), (-0.5556, 0.8315, 0.0), (-0.7071, 0.7071, 0.0), (-0.8315, 0.5556, 0.0), (-0.9239, 0.3827, 0.0), (-0.9808, 0.1951, 0.0), (-1.0, 0.0, 0.0), (-0.9808, -0.1951, 0.0), (-0.9239, -0.3827, 0.0), (-0.8315, -0.5556, 0.0), (-0.7071, -0.7071, 0.0), (-0.5556, -0.8315, 0.0), (-0.3827, -0.9239, 0.0), (-0.1951, -0.9808, 0.0), (0.0, -1.0, 0.0), (0.1951, -0.9808, 0.0), (0.3827, -0.9239, 0.0), (0.5556, -0.8315, 0.0), (0.7071, -0.7071, 0.0), (0.8315, -0.5556, 0.0), (0.9239, -0.3827, 0.0), (0.9808, -0.1951, 0.0), (1.0, 0.0, 0.0), (0.9808, 0.1951, 0.0), (0.9239, 0.3827, 0.0), (0.8315, 0.5556, 0.0), (0.7071, 0.7071, 0.0), (0.5556, 0.8315, 0.0), (0.3827, 0.9239, 0.0), (0.1951, 0.9808, 0.0)], [], [(1, 2, 3, 4, 5, 6, 7, 8, 9, 10, 11, 12, 13, 14, 15, 16, 17, 18, 19, 20, 21, 22, 23, 24, 25, 26, 27, 28, 29, 30, 31, 0)])
_uv = me_circle_004.uv_layers.new(name='UVMap')
_uv.uv.foreach_set('vector', [0.0, 0.0, 0.0, 0.0, 0.0, 0.0, 0.0, 0.0, 0.0, 0.0, 0.0, 0.0, 0.0, 0.0, 0.0, 0.0, 0.0, 0.0, 0.0, 0.0, 0.0, 0.0, 0.0, 0.0, 0.0, 0.0, 0.0, 0.0, 0.0, 0.0, 0.0, 0.0, 0.0, 0.0, 0.0, 0.0, 0.0, 0.0, 0.0, 0.0, 0.0, 0.0, 0.0, 0.0, 0.0, 0.0, 0.0, 0.0, 0.0, 0.0, 0.0, 0.0, 0.0, 0.0, 0.0, 0.0, 0.0, 0.0, 0.0, 0.0, 0.0, 0.0, 0.0, 0.0])
me_circle_004.materials.append(mat_black_002)
me_circle_004.update()
me_circle_005 = bpy.data.meshes.new('Circle.005')
me_circle_005.from_pydata([(0.0, 1.0, 0.0), (-0.1951, 0.9808, 0.0), (-0.3827, 0.9239, 0.0), (-0.5556, 0.8315, 0.0), (-0.7071, 0.7071, 0.0), (-0.8315, 0.5556, 0.0), (-0.9239, 0.3827, 0.0), (-0.9808, 0.1951, 0.0), (-1.0, 0.0, 0.0), (-0.9808, -0.1951, 0.0), (-0.9239, -0.3827, 0.0), (-0.8315, -0.5556, 0.0), (-0.7071, -0.7071, 0.0), (-0.5556, -0.8315, 0.0), (-0.3827, -0.9239, 0.0), (-0.1951, -0.9808, 0.0), (0.0, -1.0, 0.0), (0.1951, -0.9808, 0.0), (0.3827, -0.9239, 0.0), (0.5556, -0.8315, 0.0), (0.7071, -0.7071, 0.0), (0.8315, -0.5556, 0.0), (0.9239, -0.3827, 0.0), (0.9808, -0.1951, 0.0), (1.0, 0.0, 0.0), (0.9808, 0.1951, 0.0), (0.9239, 0.3827, 0.0), (0.8315, 0.5556, 0.0), (0.7071, 0.7071, 0.0), (0.5556, 0.8315, 0.0), (0.3827, 0.9239, 0.0), (0.1951, 0.9808, 0.0)], [], [(1, 2, 3, 4, 5, 6, 7, 8, 9, 10, 11, 12, 13, 14, 15, 16, 17, 18, 19, 20, 21, 22, 23, 24, 25, 26, 27, 28, 29, 30, 31, 0)])
_uv = me_circle_005.uv_layers.new(name='UVMap')
_uv.uv.foreach_set('vector', [0.0, 0.0, 0.0, 0.0, 0.0, 0.0, 0.0, 0.0, 0.0, 0.0, 0.0, 0.0, 0.0, 0.0, 0.0, 0.0, 0.0, 0.0, 0.0, 0.0, 0.0, 0.0, 0.0, 0.0, 0.0, 0.0, 0.0, 0.0, 0.0, 0.0, 0.0, 0.0, 0.0, 0.0, 0.0, 0.0, 0.0, 0.0, 0.0, 0.0, 0.0, 0.0, 0.0, 0.0, 0.0, 0.0, 0.0, 0.0, 0.0, 0.0, 0.0, 0.0, 0.0, 0.0, 0.0, 0.0, 0.0, 0.0, 0.0, 0.0, 0.0, 0.0, 0.0, 0.0])
me_circle_005.materials.append(mat_black_003)
me_circle_005.update()
me_circle_006 = bpy.data.meshes.new('Circle.006')
me_circle_006.from_pydata([(0.0, 1.0, 0.0), (-0.1951, 0.9808, 0.0), (-0.3827, 0.9239, 0.0), (-0.5556, 0.8315, 0.0), (-0.7071, 0.7071, 0.0), (-0.8315, 0.5556, 0.0), (-0.9239, 0.3827, 0.0), (-0.9808, 0.1951, 0.0), (-1.0, 0.0, 0.0), (-0.9808, -0.1951, 0.0), (-0.9239, -0.3827, 0.0), (-0.8315, -0.5556, 0.0), (-0.7071, -0.7071, 0.0), (-0.5556, -0.8315, 0.0), (-0.3827, -0.9239, 0.0), (-0.1951, -0.9808, 0.0), (0.0, -1.0, 0.0), (0.1951, -0.9808, 0.0), (0.3827, -0.9239, 0.0), (0.5556, -0.8315, 0.0), (0.7071, -0.7071, 0.0), (0.8315, -0.5556, 0.0), (0.9239, -0.3827, 0.0), (0.9808, -0.1951, 0.0), (1.0, 0.0, 0.0), (0.9808, 0.1951, 0.0), (0.9239, 0.3827, 0.0), (0.8315, 0.5556, 0.0), (0.7071, 0.7071, 0.0), (0.5556, 0.8315, 0.0), (0.3827, 0.9239, 0.0), (0.1951, 0.9808, 0.0)], [], [(1, 2, 3, 4, 5, 6, 7, 8, 9, 10, 11, 12, 13, 14, 15, 16, 17, 18, 19, 20, 21, 22, 23, 24, 25, 26, 27, 28, 29, 30, 31, 0)])
_uv = me_circle_006.uv_layers.new(name='UVMap')
_uv.uv.foreach_set('vector', [0.0, 0.0, 0.0, 0.0, 0.0, 0.0, 0.0, 0.0, 0.0, 0.0, 0.0, 0.0, 0.0, 0.0, 0.0, 0.0, 0.0, 0.0, 0.0, 0.0, 0.0, 0.0, 0.0, 0.0, 0.0, 0.0, 0.0, 0.0, 0.0, 0.0, 0.0, 0.0, 0.0, 0.0, 0.0, 0.0, 0.0, 0.0, 0.0, 0.0, 0.0, 0.0, 0.0, 0.0, 0.0, 0.0, 0.0, 0.0, 0.0, 0.0, 0.0, 0.0, 0.0, 0.0, 0.0, 0.0, 0.0, 0.0, 0.0, 0.0, 0.0, 0.0, 0.0, 0.0])
me_circle_006.materials.append(mat_white)
me_circle_006.update()
me_circle_007 = bpy.data.meshes.new('Circle.007')
me_circle_007.from_pydata([(0.0, 1.0, 0.0), (-0.1951, 0.9808, 0.0), (-0.3827, 0.9239, 0.0), (-0.5556, 0.8315, 0.0), (-0.7071, 0.7071, 0.0), (-0.8315, 0.5556, 0.0), (-0.9239, 0.3827, 0.0), (-0.9808, 0.1951, 0.0), (-1.0, 0.0, 0.0), (-0.9808, -0.1951, 0.0), (-0.9239, -0.3827, 0.0), (-0.8315, -0.5556, 0.0), (-0.7071, -0.7071, 0.0), (-0.5556, -0.8315, 0.0), (-0.3827, -0.9239, 0.0), (-0.1951, -0.9808, 0.0), (0.0, -1.0, 0.0), (0.1951, -0.9808, 0.0), (0.3827, -0.9239, 0.0), (0.5556, -0.8315, 0.0), (0.7071, -0.7071, 0.0), (0.8315, -0.5556, 0.0), (0.9239, -0.3827, 0.0), (0.9808, -0.1951, 0.0), (1.0, 0.0, 0.0), (0.9808, 0.1951, 0.0), (0.9239, 0.3827, 0.0), (0.8315, 0.5556, 0.0), (0.7071, 0.7071, 0.0), (0.5556, 0.8315, 0.0), (0.3827, 0.9239, 0.0), (0.1951, 0.9808, 0.0)], [], [(1, 2, 3, 4, 5, 6, 7, 8, 9, 10, 11, 12, 13, 14, 15, 16, 17, 18, 19, 20, 21, 22, 23, 24, 25, 26, 27, 28, 29, 30, 31, 0)])
_uv = me_circle_007.uv_layers.new(name='UVMap')
_uv.uv.foreach_set('vector', [0.0, 0.0, 0.0, 0.0, 0.0, 0.0, 0.0, 0.0, 0.0, 0.0, 0.0, 0.0, 0.0, 0.0, 0.0, 0.0, 0.0, 0.0, 0.0, 0.0, 0.0, 0.0, 0.0, 0.0, 0.0, 0.0, 0.0, 0.0, 0.0, 0.0, 0.0, 0.0, 0.0, 0.0, 0.0, 0.0, 0.0, 0.0, 0.0, 0.0, 0.0, 0.0, 0.0, 0.0, 0.0, 0.0, 0.0, 0.0, 0.0, 0.0, 0.0, 0.0, 0.0, 0.0, 0.0, 0.0, 0.0, 0.0, 0.0, 0.0, 0.0, 0.0, 0.0, 0.0])
me_circle_007.materials.append(mat_white)
me_circle_007.update()
me_sphere_015 = bpy.data.meshes.new('Sphere.015')
me_sphere_015.from_pydata([(7.48e-08, -1.0, 1.014), (7.48e-08, 1.0, 1.006), (8.574e-08, -1.0, 1.165), (8.574e-08, 1.0, 1.158), (5.533e-09, 0.8315, -3.041), (7.259e-08, 0.9239, -2.869), (9.494e-08, 0.7071, -3.193), (5.533e-09, 0.5556, -3.317), (6.514e-08, 0.3827, -3.41), (5.533e-09, 0.1951, -3.467), (5.533e-09, 5.588e-09, -3.486), (5.533e-09, -0.1951, -3.467), (6.514e-08, -0.3827, -3.41), (5.533e-09, -0.5556, -3.317), (9.494e-08, -0.7071, -3.193), (2.216e-07, -0.8315, -3.041), (7.259e-08, -0.9239, -2.869), (2.043e-08, -0.9808, -2.681), (5.533e-09, -1.0, -2.486), (5.533e-09, -1.0, -2.486), (5.533e-09, -1.0, -1.032), (1.55e-07, -1.0, 2.486), (1.55e-07, -1.0, 2.486), (1.475e-07, -0.9808, 2.681), (1.028e-07, -0.9239, 2.869), (5.814e-08, -0.8315, 3.041), (1.401e-07, -0.7071, 3.193), (5.069e-08, -0.5556, 3.317), (1.848e-07, -0.3827, 3.41), (2.089e-08, -0.1951, 3.467), (-1.728e-07, -1.08e-07, 3.486), (2.089e-08, 0.1951, 3.467), (1.848e-07, 0.3827, 3.41), (5.069e-08, 0.5556, 3.317), (1.401e-07, 0.7071, 3.193), (5.814e-08, 0.8315, 3.041), (1.028e-07, 0.9239, 2.869), (1.475e-07, 0.9808, 2.681), (1.55e-07, 1.0, 2.486), (1.55e-07, 1.0, 2.486), (5.533e-09, 1.0, -1.032), (5.533e-09, 1.0, -2.486), (5.533e-09, 1.0, -2.486), (2.043e-08, 0.9808, -2.681), (5.533e-09, 1.0, -1.759), (5.533e-09, -1.0, -0.3071), (7.48e-08, -1.0, 1.014), (1.295e-08, -1.0, -0.01161), (5.533e-09, 1.0, -0.3071), (7.48e-08, 1.0, 1.006), (1.149e-07, 1.0, 1.746), (3.906e-08, 0.8777, -2.955), (5.024e-08, 0.7693, -3.117), (5.024e-08, 0.6313, -3.255), (3.534e-08, 0.4691, -3.364), (3.534e-08, 0.2889, -3.438), (5.533e-09, 0.09755, -3.476), (5.533e-09, -0.09755, -3.476), (3.534e-08, -0.2889, -3.438), (3.534e-08, -0.4691, -3.364), (5.024e-08, -0.6313, -3.255), (1.583e-07, -0.7693, -3.117), (1.471e-07, -0.8777, -2.955), (4.651e-08, -0.9523, -2.775), (1.298e-08, -0.9904, -2.583), (5.533e-09, -1.0, -2.486), (5.533e-09, -1.0, -1.759), (5.533e-09, -1.0, -0.6696), (1.55e-07, -1.0, 2.486), (1.513e-07, -0.9904, 2.583), (1.252e-07, -0.9523, 2.775), (8.049e-08, -0.8777, 2.955), (9.912e-08, -0.7693, 3.117), (9.539e-08, -0.6313, 3.255), (1.177e-07, -0.4691, 3.364), (1.028e-07, -0.2889, 3.438), (-7.597e-08, -0.09755, 3.476), (-7.597e-08, 0.09755, 3.476), (1.028e-07, 0.2889, 3.438), (1.177e-07, 0.4691, 3.364), (9.539e-08, 0.6313, 3.255), (9.912e-08, 0.7693, 3.117), (8.049e-08, 0.8777, 2.955), (1.252e-07, 0.9523, 2.775), (1.513e-07, 0.9904, 2.583), (1.55e-07, 1.0, 2.486), (1.349e-07, 1.0, 2.116), (5.533e-09, 1.0, -1.396), (5.533e-09, 1.0, -2.486), (1.298e-08, 0.9904, -2.583), (4.651e-08, 0.9523, -2.775), (5.533e-09, 1.0, -2.122), (5.533e-09, -1.0, -0.2165), (1.149e-07, -1.0, 1.75), (4.016e-08, -1.0, 0.4439), (5.533e-09, 1.0, -0.6696), (4.016e-08, 1.0, 0.3496), (9.485e-08, 1.0, 1.376), (2.232e-08, 1.0, -0.01513), (-7.297e-08, -5.402e-08, -0.01337)], [(3, 1), (0, 2)], [(9, 55, 8, 54, 7, 53, 6, 52, 4, 51, 5, 90, 43, 89, 42, 88, 41, 91, 44, 87, 40, 95, 48, 98, 99, 10, 56), (10, 99, 47, 92, 45, 67, 20, 66, 19, 65, 18, 64, 17, 63, 16, 62, 15, 61, 14, 60, 13, 59, 12, 58, 11, 57), (47, 99, 30, 76, 29, 75, 28, 74, 27, 73, 26, 72, 25, 71, 24, 70, 23, 69, 22, 68, 21, 93, 46, 94), (99, 98, 96, 49, 97, 50, 86, 39, 85, 38, 84, 37, 83, 36, 82, 35, 81, 34, 80, 33, 79, 32, 78, 31, 77, 30)])
_uv = me_sphere_015.uv_layers.new(name='UVMap')
_uv.uv.foreach_set('vector', [0.0, 0.0, 0.0, 0.0, 0.0, 0.0, 0.0, 0.0, 0.0, 0.0, 0.0, 0.0, 0.0, 0.0, 0.0, 0.0, 0.0, 0.0, 0.0, 0.0, 0.0, 0.0, 0.0, 0.0, 0.0, 0.0, 0.0, 0.0, 0.0, 0.0, 0.0, 0.0, 0.0, 0.0, 0.0, 0.0, 0.0, 0.0, 0.0, 0.0, 0.0, 0.0, 0.0, 0.0, 0.0, 0.0, 0.0, 0.0, 0.0, 0.0, 0.0, 0.0, 0.0, 0.0, 0.0, 0.0, 0.0, 0.0, 0.0, 0.0, 0.0, 0.0, 0.0, 0.0, 0.0, 0.0, 0.0, 0.0, 0.0, 0.0, 0.0, 0.0, 0.0, 0.0, 0.0, 0.0, 0.0, 0.0, 0.0, 0.0, 0.0, 0.0, 0.0, 0.0, 0.0, 0.0, 0.0, 0.0, 0.0, 0.0, 0.0, 0.0, 0.0, 0.0, 0.0, 0.0, 0.0, 0.0, 0.0, 0.0, 0.0, 0.0, 0.0, 0.0, 0.0, 0.0, 0.0, 0.0, 0.0, 0.0, 0.0, 0.0, 0.0, 0.0, 0.0, 0.0, 0.0, 0.0, 0.0, 0.0, 0.0, 0.0, 0.0, 0.0, 0.0, 0.0, 0.0, 0.0, 0.0, 0.0, 0.0, 0.0, 0.0, 0.0, 0.0, 0.0, 0.0, 0.0, 0.0, 0.0, 0.0, 0.0, 0.0, 0.0, 0.0, 0.0, 0.0, 0.0, 0.0, 0.0, 0.0, 0.0, 0.0, 0.0, 0.0, 0.0, 0.0, 0.0, 0.0, 0.0, 0.0, 0.0, 0.0, 0.0, 0.0, 0.0, 0.0, 0.0, 0.0, 0.0, 0.0, 0.0, 0.0, 0.0, 0.0, 0.0, 0.0, 0.0, 0.0, 0.0, 0.0, 0.0, 0.0, 0.0, 0.0, 0.0, 0.0, 0.0, 0.0, 0.0, 0.0, 0.0, 0.0, 0.0, 0.0, 0.0, 0.0, 0.0, 0.0, 0.0, 0.0, 0.0, 0.0, 0.0, 0.0, 0.0])
me_sphere_015.materials.append(mat_black_002)
me_sphere_015.update()
me_plane = bpy.data.meshes.new('Plane')
me_plane.from_pydata([(-1.0, -1.0, 0.0), (1.0, -1.0, 0.0), (-1.0, 1.0, 0.0), (1.0, 1.0, 0.0)], [], [(0, 1, 3, 2)])
_uv = me_plane.uv_layers.new(name='UVMap')
_uv.uv.foreach_set('vector', [0.0, 0.0, 1.0, 0.0, 1.0, 1.0, 0.0, 1.0])
me_plane.update()
me_circle_008 = bpy.data.meshes.new('Circle.008')
me_circle_008.from_pydata([(0.0, 1.0, 0.0), (-0.1951, 0.9808, 0.0), (-0.3827, 0.9239, 0.0), (-0.5556, 0.8315, 0.0), (-0.7071, 0.7071, 0.0), (-0.8315, 0.5556, 0.0), (-0.9239, 0.3827, 0.0), (-0.9808, 0.1951, 0.0), (-1.0, 0.0, 0.0), (-0.9808, -0.1951, 0.0), (-0.9239, -0.3827, 0.0), (-0.8315, -0.5556, 0.0), (-0.7071, -0.7071, 0.0), (-0.5556, -0.8315, 0.0), (-0.3827, -0.9239, 0.0), (-0.1951, -0.9808, 0.0), (0.0, -1.0, 0.0), (0.1951, -0.9808, 0.0), (0.3827, -0.9239, 0.0), (0.5556, -0.8315, 0.0), (0.7071, -0.7071, 0.0), (0.8315, -0.5556, 0.0), (0.9239, -0.3827, 0.0), (0.9808, -0.1951, 0.0), (1.0, 0.0, 0.0), (0.9808, 0.1951, 0.0), (0.9239, 0.3827, 0.0), (0.8315, 0.5556, 0.0), (0.7071, 0.7071, 0.0), (0.5556, 0.8315, 0.0), (0.3827, 0.9239, 0.0), (0.1951, 0.9808, 0.0)], [], [(1, 2, 3, 4, 5, 6, 7, 8, 9, 10, 11, 12, 13, 14, 15, 16, 17, 18, 19, 20, 21, 22, 23, 24, 25, 26, 27, 28, 29, 30, 31, 0)])
_uv = me_circle_008.uv_layers.new(name='UVMap')
_uv.uv.foreach_set('vector', [0.0, 0.0, 0.0, 0.0, 0.0, 0.0, 0.0, 0.0, 0.0, 0.0, 0.0, 0.0, 0.0, 0.0, 0.0, 0.0, 0.0, 0.0, 0.0, 0.0, 0.0, 0.0, 0.0, 0.0, 0.0, 0.0, 0.0, 0.0, 0.0, 0.0, 0.0, 0.0, 0.0, 0.0, 0.0, 0.0, 0.0, 0.0, 0.0, 0.0, 0.0, 0.0, 0.0, 0.0, 0.0, 0.0, 0.0, 0.0, 0.0, 0.0, 0.0, 0.0, 0.0, 0.0, 0.0, 0.0, 0.0, 0.0, 0.0, 0.0, 0.0, 0.0, 0.0, 0.0])
me_circle_008.materials.append(mat_black_002)
me_circle_008.update()
me_circle_009 = bpy.data.meshes.new('Circle.009')
me_circle_009.from_pydata([(0.0, 1.0, 0.0), (-0.1951, 0.9808, 0.0), (-0.3827, 0.9239, 0.0), (-0.5556, 0.8315, 0.0), (-0.7071, 0.7071, 0.0), (-0.8315, 0.5556, 0.0), (-0.9239, 0.3827, 0.0), (-0.9808, 0.1951, 0.0), (-1.0, 0.0, 0.0), (-0.9808, -0.1951, 0.0), (-0.9239, -0.3827, 0.0), (-0.8315, -0.5556, 0.0), (-0.7071, -0.7071, 0.0), (-0.5556, -0.8315, 0.0), (-0.3827, -0.9239, 0.0), (-0.1951, -0.9808, 0.0), (0.0, -1.0, 0.0), (0.1951, -0.9808, 0.0), (0.3827, -0.9239, 0.0), (0.5556, -0.8315, 0.0), (0.7071, -0.7071, 0.0), (0.8315, -0.5556, 0.0), (0.9239, -0.3827, 0.0), (0.9808, -0.1951, 0.0), (1.0, 0.0, 0.0), (0.9808, 0.1951, 0.0), (0.9239, 0.3827, 0.0), (0.8315, 0.5556, 0.0), (0.7071, 0.7071, 0.0), (0.5556, 0.8315, 0.0), (0.3827, 0.9239, 0.0), (0.1951, 0.9808, 0.0)], [], [(1, 2, 3, 4, 5, 6, 7, 8, 9, 10, 11, 12, 13, 14, 15, 16, 17, 18, 19, 20, 21, 22, 23, 24, 25, 26, 27, 28, 29, 30, 31, 0)])
_uv = me_circle_009.uv_layers.new(name='UVMap')
_uv.uv.foreach_set('vector', [0.0, 0.0, 0.0, 0.0, 0.0, 0.0, 0.0, 0.0, 0.0, 0.0, 0.0, 0.0, 0.0, 0.0, 0.0, 0.0, 0.0, 0.0, 0.0, 0.0, 0.0, 0.0, 0.0, 0.0, 0.0, 0.0, 0.0, 0.0, 0.0, 0.0, 0.0, 0.0, 0.0, 0.0, 0.0, 0.0, 0.0, 0.0, 0.0, 0.0, 0.0, 0.0, 0.0, 0.0, 0.0, 0.0, 0.0, 0.0, 0.0, 0.0, 0.0, 0.0, 0.0, 0.0, 0.0, 0.0, 0.0, 0.0, 0.0, 0.0, 0.0, 0.0, 0.0, 0.0])
me_circle_009.materials.append(mat_black_002)
me_circle_009.update()
me_plane_001 = bpy.data.meshes.new('Plane.001')
me_plane_001.from_pydata([(-1.0, -1.0, 0.0), (1.0, -1.0, 0.0), (-1.0, 1.0, 0.0), (1.0, 1.0, 0.0)], [], [(0, 1, 3, 2)])
_uv = me_plane_001.uv_layers.new(name='UVMap')
_uv.uv.foreach_set('vector', [0.0, 0.0, 1.0, 0.0, 1.0, 1.0, 0.0, 1.0])
me_plane_001.update()
me_plane_002 = bpy.data.meshes.new('Plane.002')
me_plane_002.from_pydata([(-1.0, -1.0, 0.0), (1.0, -1.0, 0.0), (-1.0, 1.0, 0.0), (1.0, 1.0, 0.0)], [], [(0, 1, 3, 2)])
_uv = me_plane_002.uv_layers.new(name='UVMap')
_uv.uv.foreach_set('vector', [0.0, 0.0, 1.0, 0.0, 1.0, 1.0, 0.0, 1.0])
me_plane_002.materials.append(mat_black_002)
me_plane_002.update()
me_plane_003 = bpy.data.meshes.new('Plane.003')
me_plane_003.from_pydata([(-1.0, -1.0, 0.0), (1.0, -1.0, 0.0), (-1.0, 1.0, 0.0), (1.0, 1.0, 0.0)], [], [(0, 1, 3, 2)])
_uv = me_plane_003.uv_layers.new(name='UVMap')
_uv.uv.foreach_set('vector', [0.0, 0.0, 1.0, 0.0, 1.0, 1.0, 0.0, 1.0])
me_plane_003.update()
me_plane_004 = bpy.data.meshes.new('Plane.004')
me_plane_004.from_pydata([(-1.0, -1.0, 0.0), (1.0, -1.0, 0.0), (-1.0, 1.0, 0.0), (1.0, 1.0, 0.0)], [], [(0, 1, 3, 2)])
_uv = me_plane_004.uv_layers.new(name='UVMap')
_uv.uv.foreach_set('vector', [0.0, 0.0, 1.0, 0.0, 1.0, 1.0, 0.0, 1.0])
me_plane_004.materials.append(mat_black_002)
me_plane_004.update()
me_cube_001 = bpy.data.meshes.new('Cube.001')
me_cube_001.from_pydata([(1.0, -1.056, -1.0), (1.0, -1.056, 1.092), (1.0, 1.0, 1.092), (1.0, 1.0, 0.0), (1.0, 0.0, -1.0), (1.0, 0.0, 1.092), (1.0, -1.056, 0.0), (1.0, -0.7189, -0.04977), (1.0, 0.04977, -0.7189), (1.0, 0.7189, 0.04977), (1.0, -0.04977, 0.7189), (1.0, -0.5, 1.092), (1.0, -1.056, -0.5), (1.0, 1.0, 0.5), (1.0, -0.5, -1.0), (1.0, 0.5, 1.092), (1.0, -1.056, 0.5), (1.0, -0.5436, 0.4732), (1.0, -0.4732, -0.5436), (1.0, 0.5436, -0.4732), (1.0, 0.4732, 0.5436), (1.0, 0.0, -0.9426), (1.0, -0.9426, 0.0), (1.0, 0.9426, 0.0), (1.0, 0.0, 0.9426), (1.0, -0.625, 1.092), (1.0, -0.75, 1.092), (1.0, -0.875, 1.092), (1.0, -1.056, -0.625), (1.0, -1.056, -0.75), (1.0, -1.056, -0.875), (1.0, 1.0, 0.375), (1.0, 1.0, 0.25), (1.0, 1.0, 0.125), (1.0, -0.375, -1.0), (1.0, -0.25, -1.0), (1.0, -0.125, -1.0), (1.0, 0.375, 1.092), (1.0, 0.25, 1.092), (1.0, 0.125, 1.092), (1.0, -1.056, 0.375), (1.0, -1.056, 0.25), (1.0, -1.056, 0.125), (1.0, -1.056, -0.125), (1.0, -1.056, -0.25), (1.0, -1.056, -0.375), (1.0, -0.125, 1.092), (1.0, -0.25, 1.092), (1.0, -0.375, 1.092), (1.0, 0.125, -1.0), (1.0, 0.25, -1.0), (1.0, 1.0, -0.125), (1.0, 1.0, -0.25), (1.0, 1.0, -0.375), (1.0, -0.6254, 0.358), (1.0, -0.6833, 0.2291), (1.0, -0.7148, 0.09145), (1.0, -0.358, -0.6254), (1.0, -0.2291, -0.6833), (1.0, -0.09145, -0.7148), (1.0, 0.6254, -0.358), (1.0, 0.6833, -0.2291), (1.0, 0.7148, -0.09145), (1.0, 0.358, 0.6254), (1.0, 0.2291, 0.6833), (1.0, 0.09145, 0.7148), (1.0, 0.0, -0.9282), (1.0, 0.0, -0.9138), (1.0, 0.0, -0.8995), (1.0, -0.9569, 0.0), (1.0, -0.9713, 0.0), (1.0, -1.042, 0.0), (1.0, 0.9569, 0.0), (1.0, 0.9713, 0.0), (1.0, 0.9856, 0.0), (1.0, 0.0, 0.9282), (1.0, 0.0, 0.9138), (1.0, 0.0, 0.8995), (1.0, 1.0, 0.875), (1.0, 1.0, 0.75), (1.0, 1.0, 0.625), (1.0, -0.875, -1.0), (1.0, -0.75, -1.0), (1.0, -0.625, -1.0), (1.0, 0.875, 1.092), (1.0, 0.75, 1.092), (1.0, 0.625, 1.092), (1.0, -1.056, 0.875), (1.0, -1.056, 0.75), (1.0, -1.056, 0.625), (1.0, -0.1891, 0.6954), (1.0, -0.3211, 0.6452), (1.0, -0.4408, 0.5701), (1.0, -0.6954, -0.1891), (1.0, -0.6452, -0.3211), (1.0, -0.5701, -0.4408), (1.0, 0.1891, -0.6954), (1.0, 0.3211, -0.6452), (1.0, 0.4408, -0.5701), (1.0, 0.6954, 0.1891), (1.0, 0.6452, 0.3211), (1.0, 0.5701, 0.4408), (1.0, 0.0, -0.9856), (1.0, 0.0, -0.9713), (1.0, 0.0, -0.9569), (1.0, -0.8995, 0.0), (1.0, -0.9138, 0.0), (1.0, -0.9282, 0.0), (1.0, 0.8995, 0.0), (1.0, 0.9138, 0.0), (1.0, 0.9282, 0.0), (1.0, 0.0, 1.078), (1.0, 0.0, 1.064), (1.0, 0.0, 0.9569)], [], [(3, 33, 32, 31, 13, 80, 79, 78, 2, 84, 85, 86, 15, 37, 38, 39, 5, 111, 112, 113, 24, 75, 76, 77, 10, 65, 64, 63, 20, 101, 100, 99, 9, 108, 109, 110, 23, 72, 73, 74), (7, 56, 55, 54, 17, 92, 91, 90, 10, 77, 76, 75, 24, 113, 112, 111, 5, 46, 47, 48, 11, 25, 26, 27, 1, 87, 88, 89, 16, 40, 41, 42, 6, 71, 70, 69, 22, 107, 106, 105), (4, 102, 103, 104, 21, 66, 67, 68, 8, 59, 58, 57, 18, 95, 94, 93, 7, 105, 106, 107, 22, 69, 70, 71, 6, 43, 44, 45, 12, 28, 29, 30, 0, 81, 82, 83, 14, 34, 35, 36), (50, 53, 52, 51, 3, 74, 73, 72, 23, 110, 109, 108, 9, 62, 61, 60, 19, 98, 97, 96, 8, 68, 67, 66, 21, 104, 103, 102, 4, 49)])
_uv = me_cube_001.uv_layers.new(name='UVMap')
_uv.uv.foreach_set('vector', [0.5, 0.5, 0.5156, 0.5, 0.5312, 0.5, 0.5469, 0.5, 0.5625, 0.5, 0.5781, 0.5, 0.5938, 0.5, 0.6094, 0.5, 0.625, 0.5, 0.625, 0.5156, 0.625, 0.5312, 0.625, 0.5469, 0.625, 0.5625, 0.625, 0.5781, 0.625, 0.5938, 0.625, 0.6094, 0.625, 0.625, 0.6232, 0.625, 0.6214, 0.625, 0.6196, 0.625, 0.6178, 0.625, 0.616, 0.625, 0.6142, 0.625, 0.6124, 0.625, 0.6106, 0.625, 0.5968, 0.6112, 0.583, 0.5973, 0.5691, 0.5835, 0.5553, 0.5697, 0.5415, 0.5559, 0.5277, 0.542, 0.5138, 0.5282, 0.5, 0.5144, 0.5, 0.5126, 0.5, 0.5108, 0.5, 0.509, 0.5, 0.5072, 0.5, 0.5054, 0.5, 0.5036, 0.5, 0.5018, 0.5, 0.7356, 0.5138, 0.7218, 0.5277, 0.708, 0.5415, 0.6941, 0.5553, 0.6803, 0.5691, 0.6665, 0.583, 0.6527, 0.5968, 0.6388, 0.6106, 0.625, 0.6124, 0.625, 0.6142, 0.625, 0.616, 0.625, 0.6178, 0.625, 0.6196, 0.625, 0.6214, 0.625, 0.6232, 0.625, 0.625, 0.625, 0.625, 0.6406, 0.625, 0.6562, 0.625, 0.6719, 0.625, 0.6875, 0.625, 0.7031, 0.625, 0.7188, 0.625, 0.7344, 0.625, 0.75, 0.6094, 0.75, 0.5938, 0.75, 0.5781, 0.75, 0.5625, 0.75, 0.5469, 0.75, 0.5312, 0.75, 0.5156, 0.75, 0.5, 0.75, 0.5, 0.7482, 0.5, 0.7464, 0.5, 0.7446, 0.5, 0.7428, 0.5, 0.741, 0.5, 0.7392, 0.5, 0.7374, 0.375, 0.625, 0.3768, 0.625, 0.3786, 0.625, 0.3804, 0.625, 0.3822, 0.625, 0.384, 0.625, 0.3858, 0.625, 0.3876, 0.625, 0.3894, 0.625, 0.4032, 0.6388, 0.417, 0.6527, 0.4309, 0.6665, 0.4447, 0.6803, 0.4585, 0.6941, 0.4723, 0.708, 0.4862, 0.7218, 0.5, 0.7356, 0.5, 0.7374, 0.5, 0.7392, 0.5, 0.741, 0.5, 0.7428, 0.5, 0.7446, 0.5, 0.7464, 0.5, 0.7482, 0.5, 0.75, 0.4844, 0.75, 0.4688, 0.75, 0.4531, 0.75, 0.4375, 0.75, 0.4219, 0.75, 0.4062, 0.75, 0.3906, 0.75, 0.375, 0.75, 0.375, 0.7344, 0.375, 0.7188, 0.375, 0.7031, 0.375, 0.6875, 0.375, 0.6719, 0.375, 0.6562, 0.375, 0.6406, 0.375, 0.5938, 0.4531, 0.5, 0.4688, 0.5, 0.4844, 0.5, 0.5, 0.5, 0.5, 0.5018, 0.5, 0.5036, 0.5, 0.5054, 0.5, 0.5072, 0.5, 0.509, 0.5, 0.5108, 0.5, 0.5126, 0.5, 0.5144, 0.4862, 0.5282, 0.4723, 0.542, 0.4585, 0.5559, 0.4447, 0.5697, 0.4309, 0.5835, 0.417, 0.5973, 0.4032, 0.6112, 0.3894, 0.625, 0.3876, 0.625, 0.3858, 0.625, 0.384, 0.625, 0.3822, 0.625, 0.3804, 0.625, 0.3786, 0.625, 0.3768, 0.625, 0.375, 0.625, 0.375, 0.6094])
me_cube_001.update()
me_cube_002 = bpy.data.meshes.new('Cube.002')
me_cube_002.from_pydata([(1.0, -1.0, 1.068), (1.0, 1.075, -1.0), (1.0, 1.075, 1.068), (1.0, 1.075, 0.0), (1.0, 0.0, -1.0), (1.0, 0.0, 1.068), (1.0, -1.0, 0.0), (1.0, 1.075, -0.5), (1.0, -0.7189, -0.04977), (1.0, 0.04977, -0.7189), (1.0, 0.7189, 0.04977), (1.0, -0.04977, 0.7189), (1.0, 0.5, -1.0), (1.0, -0.5, 1.068), (1.0, -1.0, -0.5), (1.0, 1.075, 0.5), (1.0, 0.5, 1.068), (1.0, -1.0, 0.5), (1.0, -0.5436, 0.4732), (1.0, -0.4732, -0.5436), (1.0, 0.5436, -0.4732), (1.0, 0.4732, 0.5436), (1.0, 0.0, -0.9426), (1.0, -0.9426, 0.0), (1.0, 0.9426, 0.0), (1.0, 0.0, 0.9426), (1.0, 1.075, -0.625), (1.0, 1.075, -0.75), (1.0, 1.075, -0.875), (1.0, 0.625, -1.0), (1.0, 0.75, -1.0), (1.0, 0.875, -1.0), (1.0, -0.625, 1.068), (1.0, -0.75, 1.068), (1.0, -0.875, 1.068), (1.0, 1.075, 0.375), (1.0, 1.075, 0.25), (1.0, 1.075, 0.125), (1.0, -0.375, -1.0), (1.0, -0.25, -1.0), (1.0, -0.125, -1.0), (1.0, 0.375, 1.068), (1.0, 0.25, 1.068), (1.0, 0.125, 1.068), (1.0, -1.0, 0.375), (1.0, -1.0, 0.25), (1.0, -1.0, 0.125), (1.0, -1.0, -0.125), (1.0, -1.0, -0.25), (1.0, -1.0, -0.375), (1.0, -0.125, 1.068), (1.0, -0.25, 1.068), (1.0, -0.375, 1.068), (1.0, 0.125, -1.0), (1.0, 0.25, -1.0), (1.0, 0.375, -1.0), (1.0, 1.075, -0.125), (1.0, 1.075, -0.25), (1.0, 1.075, -0.375), (1.0, -0.6254, 0.358), (1.0, -0.6833, 0.2291), (1.0, -0.7148, 0.09145), (1.0, -0.358, -0.6254), (1.0, -0.2291, -0.6833), (1.0, -0.09145, -0.7148), (1.0, 0.6254, -0.358), (1.0, 0.6833, -0.2291), (1.0, 0.7148, -0.09145), (1.0, 0.358, 0.6254), (1.0, 0.2291, 0.6833), (1.0, 0.09145, 0.7148), (1.0, 0.0, -0.9282), (1.0, 0.0, -0.9138), (1.0, 0.0, -0.8995), (1.0, -0.9569, 0.0), (1.0, -0.9713, 0.0), (1.0, -0.9856, 0.0), (1.0, 0.9569, 0.0), (1.0, 0.9713, 0.0), (1.0, 0.9856, 0.0), (1.0, 0.0, 0.9282), (1.0, 0.0, 0.9138), (1.0, 0.0, 0.8995), (1.0, 1.075, 0.875), (1.0, 1.075, 0.75), (1.0, 1.075, 0.625), (1.0, 0.875, 1.068), (1.0, 0.75, 1.068), (1.0, 0.625, 1.068), (1.0, -1.0, 0.875), (1.0, -1.0, 0.75), (1.0, -1.0, 0.625), (1.0, -0.1891, 0.6954), (1.0, -0.3211, 0.6452), (1.0, -0.4408, 0.5701), (1.0, -0.6954, -0.1891), (1.0, -0.6452, -0.3211), (1.0, -0.5701, -0.4408), (1.0, 0.1891, -0.6954), (1.0, 0.3211, -0.6452), (1.0, 0.4408, -0.5701), (1.0, 0.6954, 0.1891), (1.0, 0.6452, 0.3211), (1.0, 0.5701, 0.4408), (1.0, 0.0, -0.9856), (1.0, 0.0, -0.9713), (1.0, 0.0, -0.9569), (1.0, -0.8995, 0.0), (1.0, -0.9138, 0.0), (1.0, -0.9282, 0.0), (1.0, 0.8995, 0.0), (1.0, 0.9138, 0.0), (1.0, 0.9282, 0.0), (1.0, 0.0, 1.054), (1.0, 0.0, 0.9713), (1.0, 0.0, 0.9569)], [], [(3, 37, 36, 35, 15, 85, 84, 83, 2, 86, 87, 88, 16, 41, 42, 43, 5, 113, 114, 115, 25, 80, 81, 82, 11, 70, 69, 68, 21, 103, 102, 101, 10, 110, 111, 112, 24, 77, 78, 79), (8, 61, 60, 59, 18, 94, 93, 92, 11, 82, 81, 80, 25, 115, 114, 113, 5, 50, 51, 52, 13, 32, 33, 34, 0, 89, 90, 91, 17, 44, 45, 46, 6, 76, 75, 74, 23, 109, 108, 107), (1, 28, 27, 26, 7, 58, 57, 56, 3, 79, 78, 77, 24, 112, 111, 110, 10, 67, 66, 65, 20, 100, 99, 98, 9, 73, 72, 71, 22, 106, 105, 104, 4, 53, 54, 55, 12, 29, 30, 31), (4, 104, 105, 106, 22, 71, 72, 73, 9, 64, 63, 62, 19, 97, 96, 95, 8, 107, 108, 109, 23, 74, 75, 76, 6, 47, 48, 49, 14, 38, 39, 40)])
_uv = me_cube_002.uv_layers.new(name='UVMap')
_uv.uv.foreach_set('vector', [0.5, 0.5, 0.5156, 0.5, 0.5312, 0.5, 0.5469, 0.5, 0.5625, 0.5, 0.5781, 0.5, 0.5938, 0.5, 0.6094, 0.5, 0.625, 0.5, 0.625, 0.5156, 0.625, 0.5312, 0.625, 0.5469, 0.625, 0.5625, 0.625, 0.5781, 0.625, 0.5938, 0.625, 0.6094, 0.625, 0.625, 0.6232, 0.625, 0.6214, 0.625, 0.6196, 0.625, 0.6178, 0.625, 0.616, 0.625, 0.6142, 0.625, 0.6124, 0.625, 0.6106, 0.625, 0.5968, 0.6112, 0.583, 0.5973, 0.5691, 0.5835, 0.5553, 0.5697, 0.5415, 0.5559, 0.5277, 0.542, 0.5138, 0.5282, 0.5, 0.5144, 0.5, 0.5126, 0.5, 0.5108, 0.5, 0.509, 0.5, 0.5072, 0.5, 0.5054, 0.5, 0.5036, 0.5, 0.5018, 0.5, 0.7356, 0.5138, 0.7218, 0.5277, 0.708, 0.5415, 0.6941, 0.5553, 0.6803, 0.5691, 0.6665, 0.583, 0.6527, 0.5968, 0.6388, 0.6106, 0.625, 0.6124, 0.625, 0.6142, 0.625, 0.616, 0.625, 0.6178, 0.625, 0.6196, 0.625, 0.6214, 0.625, 0.6232, 0.625, 0.625, 0.625, 0.625, 0.6406, 0.625, 0.6562, 0.625, 0.6719, 0.625, 0.6875, 0.625, 0.7031, 0.625, 0.7188, 0.625, 0.7344, 0.625, 0.75, 0.6094, 0.75, 0.5938, 0.75, 0.5781, 0.75, 0.5625, 0.75, 0.5469, 0.75, 0.5312, 0.75, 0.5156, 0.75, 0.5, 0.75, 0.5, 0.7482, 0.5, 0.7464, 0.5, 0.7446, 0.5, 0.7428, 0.5, 0.741, 0.5, 0.7392, 0.5, 0.7374, 0.375, 0.5, 0.3906, 0.5, 0.4062, 0.5, 0.4219, 0.5, 0.4375, 0.5, 0.4531, 0.5, 0.4688, 0.5, 0.4844, 0.5, 0.5, 0.5, 0.5, 0.5018, 0.5, 0.5036, 0.5, 0.5054, 0.5, 0.5072, 0.5, 0.509, 0.5, 0.5108, 0.5, 0.5126, 0.5, 0.5144, 0.4862, 0.5282, 0.4723, 0.542, 0.4585, 0.5559, 0.4447, 0.5697, 0.4309, 0.5835, 0.417, 0.5973, 0.4032, 0.6112, 0.3894, 0.625, 0.3876, 0.625, 0.3858, 0.625, 0.384, 0.625, 0.3822, 0.625, 0.3804, 0.625, 0.3786, 0.625, 0.3768, 0.625, 0.375, 0.625, 0.375, 0.6094, 0.375, 0.5938, 0.375, 0.5781, 0.375, 0.5625, 0.375, 0.5469, 0.375, 0.5312, 0.375, 0.5156, 0.375, 0.625, 0.3768, 0.625, 0.3786, 0.625, 0.3804, 0.625, 0.3822, 0.625, 0.384, 0.625, 0.3858, 0.625, 0.3876, 0.625, 0.3894, 0.625, 0.4032, 0.6388, 0.417, 0.6527, 0.4309, 0.6665, 0.4447, 0.6803, 0.4585, 0.6941, 0.4723, 0.708, 0.4862, 0.7218, 0.5, 0.7356, 0.5, 0.7374, 0.5, 0.7392, 0.5, 0.741, 0.5, 0.7428, 0.5, 0.7446, 0.5, 0.7464, 0.5, 0.7482, 0.5, 0.75, 0.4844, 0.75, 0.4688, 0.75, 0.4531, 0.75, 0.4375, 0.75, 0.375, 0.6719, 0.375, 0.6562, 0.375, 0.6406])
me_cube_002.update()
me_sphere_001 = bpy.data.meshes.new('Sphere.001')
me_sphere_001.from_pydata([(4.292e-05, 0.8419, -0.5775), (4.299e-05, 0.9343, -0.4046), (4.301e-05, 0.7176, -0.729), (4.292e-05, 0.566, -0.8534), (4.298e-05, 0.3931, -0.9458), (4.292e-05, 0.2055, -1.003), (4.292e-05, 0.01045, -1.022), (4.292e-05, -0.1846, -1.003), (4.298e-05, -0.3722, -0.9458), (4.292e-05, -0.5451, -0.8534), (4.301e-05, -0.6967, -0.729), (4.314e-05, -0.821, -0.5775), (4.299e-05, -0.9134, -0.4046), (4.294e-05, -0.9703, -0.217), (4.292e-05, -0.9895, -0.02191), (4.292e-05, -0.9895, -0.02191), (4.292e-05, -0.9895, 1.432), (4.29e-05, -0.9895, 2.256), (4.29e-05, -0.9895, 2.256), (4.289e-05, -0.9703, 2.451), (4.284e-05, -0.9134, 2.639), (4.28e-05, -0.821, 2.812), (4.288e-05, -0.6967, 2.964), (4.279e-05, -0.5451, 3.088), (4.293e-05, -0.3722, 3.18), (4.276e-05, -0.1846, 3.237), (4.257e-05, 0.01045, 3.256), (4.276e-05, 0.2055, 3.237), (4.293e-05, 0.3931, 3.18), (4.279e-05, 0.566, 3.088), (4.288e-05, 0.7176, 2.964), (4.28e-05, 0.8419, 2.812), (4.284e-05, 0.9343, 2.639), (4.289e-05, 0.9912, 2.451), (4.29e-05, 1.01, 2.256), (4.29e-05, 1.01, 2.256), (4.292e-05, 1.01, 1.432), (4.292e-05, 1.01, -0.02191), (4.292e-05, 1.01, -0.02191), (4.294e-05, 0.9912, -0.217), (4.292e-05, 1.01, 0.705), (4.292e-05, -0.9895, 2.157), (4.292e-05, -0.9895, 2.338), (4.292e-05, 1.01, 2.157), (4.291e-05, 1.01, 2.299), (4.291e-05, -0.9895, 2.299), (4.29e-05, 1.01, 2.132), (4.291e-05, 1.01, 2.316), (4.291e-05, -0.9895, 2.316)], [], [(1, 39, 38, 37, 40, 36, 43, 46, 47, 44, 35, 34, 33, 32, 31, 30, 29, 28, 27, 26, 25, 24, 23, 22, 21, 20, 19, 18, 17, 45, 48, 42, 41, 16, 15, 14, 13, 12, 11, 10, 9, 8, 7, 6, 5, 4, 3, 2, 0)])
_uv = me_sphere_001.uv_layers.new(name='UVMap')
_uv.uv.foreach_set('vector', [0.0, 0.0, 0.0, 0.0, 0.0, 0.0, 0.0, 0.0, 0.0, 0.0, 0.0, 0.0, 0.0, 0.0, 0.0, 0.0, 0.0, 0.0, 0.0, 0.0, 0.0, 0.0, 0.0, 0.0, 0.0, 0.0, 0.0, 0.0, 0.0, 0.0, 0.0, 0.0, 0.0, 0.0, 0.0, 0.0, 0.0, 0.0, 0.0, 0.0, 0.0, 0.0, 0.0, 0.0, 0.0, 0.0, 0.0, 0.0, 0.0, 0.0, 0.0, 0.0, 0.0, 0.0, 0.0, 0.0, 0.0, 0.0, 0.0, 0.0, 0.0, 0.0, 0.0, 0.0, 0.0, 0.0, 0.0, 0.0, 0.0, 0.0, 0.0, 0.0, 0.0, 0.0, 0.0, 0.0, 0.0, 0.0, 0.0, 0.0, 0.0, 0.0, 0.0, 0.0, 0.0, 0.0, 0.0, 0.0, 0.0, 0.0, 0.0, 0.0, 0.0, 0.0, 0.0, 0.0, 0.0, 0.0])
me_sphere_001.materials.append(mat_black_002)
me_sphere_001.update()
me_plane_005 = bpy.data.meshes.new('Plane.005')
me_plane_005.from_pydata([(-1.0, -1.0, 0.0), (1.0, -1.0, 0.0), (-1.0, 1.0, 0.0), (1.0, 1.0, 0.0)], [], [(0, 1, 3, 2)])
_uv = me_plane_005.uv_layers.new(name='UVMap')
_uv.uv.foreach_set('vector', [0.0, 0.0, 1.0, 0.0, 1.0, 1.0, 0.0, 1.0])
me_plane_005.update()
me_circle = bpy.data.meshes.new('Circle')
me_circle.from_pydata([(0.0, 1.0, 0.0), (0.0, -1.0, 0.0), (0.1951, -0.9808, 0.0), (0.3827, -0.9239, 0.0), (0.5556, -0.8315, 0.0), (0.7071, -0.7071, 0.0), (0.8315, -0.5556, 0.0), (0.9239, -0.3827, 0.0), (0.9808, -0.1951, 0.0), (1.0, 0.0, 0.0), (0.9808, 0.1951, 0.0), (0.9239, 0.3827, 0.0), (0.8315, 0.5556, 0.0), (0.7071, 0.7071, 0.0), (0.5556, 0.8315, 0.0), (0.3827, 0.9239, 0.0), (0.1951, 0.9808, 0.0), (-6.162e-08, 0.5746, -0.02656), (-6.162e-08, -0.5826, -0.02656), (0.1129, -0.5715, -0.02656), (0.2214, -0.5386, -0.02656), (0.3215, -0.4851, -0.02656), (0.4091, -0.4132, -0.02656), (0.4811, -0.3255, -0.02656), (0.5346, -0.2254, -0.02656), (0.5675, -0.1169, -0.02656), (0.5786, -0.00401, -0.02656), (0.5675, 0.1089, -0.02656), (0.5346, 0.2174, -0.02656), (0.4811, 0.3175, -0.02656), (0.4091, 0.4051, -0.02656), (0.3215, 0.4771, -0.02656), (0.2214, 0.5306, -0.02656), (0.1129, 0.5635, -0.02656)], [], [(0, 1, 2, 3, 4, 5, 6, 7, 8, 9, 10, 11, 12, 13, 14, 15, 16), (17, 18, 19, 20, 21, 22, 23, 24, 25, 26, 27, 28, 29, 30, 31, 32, 33)])
me_circle.polygons.foreach_set('material_index', [0, 1])
_uv = me_circle.uv_layers.new(name='UVMap')
_uv.uv.foreach_set('vector', [0.0, 0.0, 0.0, 0.0, 0.0, 0.0, 0.0, 0.0, 0.0, 0.0, 0.0, 0.0, 0.0, 0.0, 0.0, 0.0, 0.0, 0.0, 0.0, 0.0, 0.0, 0.0, 0.0, 0.0, 0.0, 0.0, 0.0, 0.0, 0.0, 0.0, 0.0, 0.0, 0.0, 0.0, 0.0, 0.0, 0.0, 0.0, 0.0, 0.0, 0.0, 0.0, 0.0, 0.0, 0.0, 0.0, 0.0, 0.0, 0.0, 0.0, 0.0, 0.0, 0.0, 0.0, 0.0, 0.0, 0.0, 0.0, 0.0, 0.0, 0.0, 0.0, 0.0, 0.0, 0.0, 0.0, 0.0, 0.0])
me_circle.materials.append(mat_black_003)
me_circle.materials.append(mat_red)
me_circle.update()

# ---- curves / text
cu_b_ziercurve = bpy.data.curves.new('BézierCurve', 'CURVE')
cu_b_ziercurve.dimensions = '3D'
_sp = cu_b_ziercurve.splines.new('BEZIER'); _sp.bezier_points.add(1)
_sp.bezier_points.foreach_set('co', [1.49e-08, -0.3267, -0.002789, -1.49e-08, -3.01e-08, -0.007046])
_sp.bezier_points.foreach_set('handle_left', [-5.329e-15, -0.3241, 0.1556, 0.0, 0.0, -0.2311])
_sp.bezier_points.foreach_set('handle_right', [2.98e-08, -0.3293, -0.1612, -2.98e-08, -6.019e-08, 0.217])
for _p, _l, _r in zip(_sp.bezier_points, ['ALIGNED', 'ALIGNED'], ['ALIGNED', 'ALIGNED']): _p.handle_left_type = _l; _p.handle_right_type = _r
_sp.order_u = 0
_sp.order_v = 0
cu_b_ziercurve.materials.append(mat_download)
cu_b_ziercurve.use_path = True
cu_b_ziercurve.bevel_depth = 0.03
cu_b_ziercurve.fill_mode = 'FULL'

# ---- objects
ob_camera = bpy.data.objects.new('Camera', cam_camera)
ob_eyes = bpy.data.objects.new('Eyes', me_plane_007)
ob_mirror_object = bpy.data.objects.new('Mirror Object', None)
ob_background = bpy.data.objects.new('Background', me_download)
ob_plane = bpy.data.objects.new('Plane', me_plane_008)
ob_empty = bpy.data.objects.new('Empty', None)
ob_circle = bpy.data.objects.new('Circle', me_circle_003)
ob_b_ziercurve = bpy.data.objects.new('BézierCurve', cu_b_ziercurve)
ob_light = bpy.data.objects.new('Light', light_light)
ob_camera_001 = bpy.data.objects.new('Camera.001', cam_camera_001)
ob_right_eye = bpy.data.objects.new('Right Eye', me_circle_001)
ob_leftwhite = bpy.data.objects.new('LeftWhite', me_circle_002)
ob_leftpupil = bpy.data.objects.new('LeftPupil', me_circle_004)
ob_rightpupil = bpy.data.objects.new('RightPupil', me_circle_005)
ob_leftlightspot = bpy.data.objects.new('LeftLightspot', me_circle_006)
ob_rightlightspot = bpy.data.objects.new('RightLightspot', me_circle_007)
ob_mouth = bpy.data.objects.new('Mouth', me_sphere_015)
ob_plane_001 = bpy.data.objects.new('Plane.001', me_plane)
ob_eyelids = bpy.data.objects.new('Eyelids', me_circle_008)
ob_right_eyelid = bpy.data.objects.new('Right Eyelid', me_circle_009)
ob_transparent_mask_left = bpy.data.objects.new('Transparent Mask Left', me_plane_001)
ob_transparent_mask_001 = bpy.data.objects.new('Transparent Mask.001', me_plane_002)
ob_transparent_mask_right = bpy.data.objects.new('Transparent Mask Right', me_plane_003)
ob_transparent_mask_002 = bpy.data.objects.new('Transparent Mask.002', me_plane_004)
ob_eyemask = bpy.data.objects.new('EyeMask', me_cube_001)
ob_eyemask_001 = bpy.data.objects.new('EyeMask.001', me_cube_002)
ob_mouth_001 = bpy.data.objects.new('Mouth.001', me_sphere_001)
ob_mouth_mask = bpy.data.objects.new('Mouth Mask', me_plane_005)
ob_openmouth = bpy.data.objects.new('OpenMouth', me_circle)

# ---- transforms, parenting, visibility, modifiers, constraints
ob_camera.location = (5.0, 0.0, 0.0)
ob_camera.rotation_euler = (1.571, -0.0, 1.571)
ob_camera.lock_rotations_4d = False
ob_camera.empty_display_type = 'ARROWS'
ob_camera.color = (0.0, 0.0, 0.0, 0.0)
ob_camera.display_type = 'WIRE'
ob_camera.lineart.crease_threshold = 0.0
ob_eyes.location = (8.618e-08, -1.441, 0.5307)
ob_eyes.rotation_euler = (0.0, 1.571, 0.0)
ob_eyes.scale = (0.601, 0.601, 0.601)
_m = ob_eyes.modifiers.new('Mirror', 'MIRROR')
_m.use_axis = (False, True, False)
_m.mirror_object = ob_mirror_object
_m = ob_eyes.modifiers.new('Subdivision', 'SUBSURF')
_m.render_levels = 1
ob_mirror_object.location = (0.0, 0.0, 0.0)
ob_background.location = (-0.1725, 0.0, 0.02)
ob_background.rotation_euler = (1.571, 0.0, 1.571)
ob_background.scale = (7.292, 3.034, 3.034)
ob_plane.location = (0.0, 0.0, 0.0)
ob_plane.rotation_euler = (0.0, 1.571, 0.0)
ob_empty.location = (0.0, 0.0, 0.0)
ob_empty.scale = (0.3447, 0.3447, 0.3447)
ob_circle.location = (-0.0007676, -0.2808, 0.3699)
ob_circle.rotation_euler = (0.0, 1.571, 0.0)
ob_circle.scale = (0.1639, 0.1639, 0.1639)
_m = ob_circle.modifiers.new('Mirror', 'MIRROR')
_m.use_axis = (False, True, False)
_m.mirror_object = ob_empty
ob_b_ziercurve.location = (0.0, 0.0, 0.0)
_m = ob_b_ziercurve.modifiers.new('Mirror', 'MIRROR')
_m.use_axis = (False, True, False)
ob_light.location = (5.913, -0.005672, 0.0007892)
ob_light.rotation_euler = (1.571, -0.02381, 1.568)
ob_light.lock_rotations_4d = False
ob_light.empty_display_type = 'ARROWS'
ob_light.color = (0.0, 0.0, 0.0, 0.0)
ob_light.lineart.crease_threshold = 0.0
ob_camera_001.location = (6.952, -6.359e-06, 8.731e-06)
ob_camera_001.rotation_euler = (1.571, -0.0, 1.571)
ob_camera_001.lock_rotations_4d = False
ob_camera_001.empty_display_type = 'ARROWS'
ob_camera_001.color = (0.0, 0.0, 0.0, 0.0)
ob_camera_001.display_type = 'WIRE'
ob_camera_001.lineart.crease_threshold = 0.0
ob_right_eye.location = (0.0, 1.7, 0.5514)
ob_right_eye.rotation_euler = (-0.0, 1.571, -0.0)
ob_right_eye.scale = (0.6317, 0.6317, 0.6317)
ob_right_eye.display.show_shadows = False
ob_leftwhite.location = (0.001723, -1.7, 0.5514)
ob_leftwhite.rotation_euler = (-0.0, 1.571, 0.0)
ob_leftwhite.scale = (0.532, 0.532, 0.532)
ob_leftwhite.display.show_shadows = False
ob_leftpupil.parent = ob_leftwhite
ob_leftpupil.matrix_parent_inverse = Matrix(((-8.216e-08, 0.0, -1.88, 1.036), (0.0, 1.88, 0.0, 3.195), (1.88, -0.0, -8.216e-08, 4.53e-08), (0.0, -0.0, 0.0, 1.0)))
ob_leftpupil.location = (0.009893, -1.7, 0.555)
ob_leftpupil.rotation_euler = (-0.0, 1.571, -0.0)
ob_leftpupil.scale = (0.477, 0.477, 0.477)
ob_leftpupil.display.show_shadows = False
ob_rightpupil.parent = ob_right_eye
ob_rightpupil.matrix_parent_inverse = Matrix(((-6.92e-08, 0.0, -1.583, 0.8729), (-0.0, 1.583, -0.0, -2.691), (1.583, -0.0, -6.92e-08, 3.815e-08), (0.0, -0.0, 0.0, 1.0)))
ob_rightpupil.location = (0.01011, 1.704, 0.5507)
ob_rightpupil.rotation_euler = (-0.0, 1.571, -0.0)
ob_rightpupil.scale = (0.477, 0.477, 0.477)
ob_rightpupil.display.show_shadows = False
ob_leftlightspot.parent = ob_leftpupil
ob_leftlightspot.matrix_parent_inverse = Matrix(((-1.14e-07, 0.0, -2.609, 1.467), (0.0, 2.609, 0.0, 4.435), (2.609, -0.0, -1.14e-07, -0.02609), (0.0, -0.0, 0.0, 1.0)))
ob_leftlightspot.location = (0.01074, -1.873, 0.6817)
ob_leftlightspot.rotation_euler = (-0.0, 1.571, -0.0)
ob_leftlightspot.scale = (-0.09088, -0.09088, -0.09088)
ob_rightlightspot.parent = ob_rightpupil
ob_rightlightspot.matrix_parent_inverse = Matrix(((-1.14e-07, 0.0, -2.609, 1.467), (-0.0, 2.609, -0.0, -4.435), (2.609, -0.0, -1.14e-07, -0.02609), (0.0, -0.0, 0.0, 1.0)))
ob_rightlightspot.location = (0.01074, 1.555, 0.7011)
ob_rightlightspot.rotation_euler = (-0.0, 1.571, -0.0)
ob_rightlightspot.scale = (-0.09088, -0.09088, -0.09088)
ob_mouth.location = (0.3762, 0.0, -0.6098)
ob_mouth.rotation_euler = (1.571, -1.758e-08, 3.568e-08)
ob_mouth.scale = (-0.08452, -0.1366, 0.1537)
ob_mouth.display.show_shadows = False
_vg = ob_mouth.vertex_groups.new(name='Bone')
_vg = ob_mouth.vertex_groups.new(name='Bone.002')
_vg = ob_mouth.vertex_groups.new(name='Bone.001')
_vg = ob_mouth.vertex_groups.new(name='Bone.003')
ob_plane_001.location = (-1.402e-06, 0.001346, -0.3802)
ob_plane_001.rotation_euler = (1.571, 1.571, 1.571)
ob_plane_001.scale = (0.03616, 0.02821, 1.0)
ob_plane_001.hide_render = True
ob_eyelids.location = (-0.03033, -1.698, 0.5592)
ob_eyelids.rotation_euler = (-0.0, 1.571, -0.0)
ob_eyelids.scale = (0.6317, 0.6317, 0.6317)
ob_right_eyelid.parent = ob_eyelids
ob_right_eyelid.matrix_parent_inverse = Matrix(((-6.92e-08, 0.0, -1.583, 0.8853), (0.0, 1.583, 0.0, 2.688), (1.583, -0.0, -6.92e-08, -0.06672), (0.0, -0.0, 0.0, 1.0)))
ob_right_eyelid.location = (0.04214, 1.692, 0.5592)
ob_right_eyelid.rotation_euler = (-0.0, 1.571, -0.0)
ob_right_eyelid.scale = (0.6317, 0.6317, 0.6317)
ob_transparent_mask_left.location = (0.3582, 2.422, 1.629)
ob_transparent_mask_left.rotation_euler = (-1.571, 0.8727, -1.571)
ob_transparent_mask_left.scale = (0.5637, 0.7325, 0.5833)
ob_transparent_mask_left.is_holdout = True
ob_transparent_mask_001.parent = ob_transparent_mask_left
ob_transparent_mask_001.matrix_parent_inverse = Matrix(((-1.099e-07, 0.0, -2.515, 2.885), (0.0, 1.438, 0.0, 2.367), (1.438, -0.0, -6.286e-08, -0.02876), (0.0, -0.0, 0.0, 1.0)))
ob_transparent_mask_001.location = (0.02, -1.646, 1.043)
ob_transparent_mask_001.rotation_euler = (0.0, 1.571, 0.0)
ob_transparent_mask_001.scale = (0.3976, 0.6718, 0.6954)
ob_transparent_mask_right.location = (0.3466, -2.458, 1.719)
ob_transparent_mask_right.rotation_euler = (-1.571, 2.269, -1.571)
ob_transparent_mask_right.scale = (0.5881, 0.7647, 0.7197)
ob_transparent_mask_right.is_holdout = True
ob_transparent_mask_002.parent = ob_transparent_mask_right
ob_transparent_mask_002.matrix_parent_inverse = Matrix(((-1.099e-07, 0.0, -2.515, 2.885), (0.0, 1.438, 0.0, 2.367), (1.438, -0.0, -6.286e-08, -0.02876), (0.0, -0.0, 0.0, 1.0)))
ob_transparent_mask_002.location = (0.02, -1.646, 1.043)
ob_transparent_mask_002.rotation_euler = (0.0, 1.571, 0.0)
ob_transparent_mask_002.scale = (0.3976, 0.6714, 0.6954)
ob_eyemask.location = (-1.277e-07, -1.709, 0.5476)
ob_eyemask.scale = (0.8824, 0.8824, 0.8824)
ob_eyemask.is_holdout = True
ob_eyemask.display.show_shadows = False
ob_eyemask_001.location = (-1.277e-07, 1.688, 0.5476)
ob_eyemask_001.scale = (0.8824, 0.8824, 0.8824)
ob_eyemask_001.is_holdout = True
ob_eyemask_001.display.show_shadows = False
ob_mouth_001.location = (0.4191, -0.3241, -0.6114)
ob_mouth_001.rotation_euler = (4.723, 2.843e-08, 2.105e-08)
ob_mouth_001.scale = (-0.08452, -0.1361, -0.09088)
_vg = ob_mouth_001.vertex_groups.new(name='Bone')
_vg = ob_mouth_001.vertex_groups.new(name='Bone.002')
_vg = ob_mouth_001.vertex_groups.new(name='Bone.001')
_vg = ob_mouth_001.vertex_groups.new(name='Bone.003')
_m = ob_mouth_001.modifiers.new('Mirror', 'MIRROR')
_m.use_axis = (False, False, True)
_m.mirror_object = ob_mouth
ob_mouth_mask.location = (0.3466, 0.0, -0.1746)
ob_mouth_mask.rotation_euler = (-1.571, 1.565, -1.571)
ob_mouth_mask.scale = (0.3301, 0.9748, 0.3686)
ob_mouth_mask.is_holdout = True
ob_mouth_mask.display.show_shadows = False
ob_openmouth.location = (0.03, 0.0, -0.1102)
ob_openmouth.rotation_euler = (0.0, 1.571, 3.142)
ob_openmouth.scale = (0.6039, 0.6039, 0.6039)
ob_openmouth.display.show_shadows = False

# ---- collection membership
col_collection.objects.link(ob_camera)
col_screen_face.objects.link(ob_eyes)
col_screen_face.objects.link(ob_mirror_object)
col_screen_face.objects.link(ob_background)
col_zoomorphic_unreal.objects.link(ob_plane)
col_zoomorphic_unreal.objects.link(ob_empty)
col_zoomorphic_unreal.objects.link(ob_circle)
col_zoomorphic_unreal.objects.link(ob_b_ziercurve)
col_collection_001.objects.link(ob_light)
col_collection_001.objects.link(ob_camera_001)
col_collection_001.objects.link(ob_right_eye)
col_collection_001.objects.link(ob_leftwhite)
col_collection_001.objects.link(ob_leftpupil)
col_collection_001.objects.link(ob_rightpupil)
col_collection_001.objects.link(ob_leftlightspot)
col_collection_001.objects.link(ob_rightlightspot)
col_collection_001.objects.link(ob_mouth)
col_collection_001.objects.link(ob_plane_001)
col_collection_001.objects.link(ob_eyelids)
col_collection_001.objects.link(ob_right_eyelid)
col_collection_001.objects.link(ob_transparent_mask_left)
col_collection_001.objects.link(ob_transparent_mask_001)
col_collection_001.objects.link(ob_transparent_mask_right)
col_collection_001.objects.link(ob_transparent_mask_002)
col_collection_001.objects.link(ob_eyemask)
col_collection_001.objects.link(ob_eyemask_001)
col_collection_001.objects.link(ob_mouth_001)
col_collection_001.objects.link(ob_mouth_mask)
col_collection_001.objects.link(ob_openmouth)
def _layer_coll(name, lc=None):
    lc = lc or bpy.context.view_layer.layer_collection
    for c in lc.children:
        if c.name == name: return c
        r = _layer_coll(name, c)
        if r: return r
_layer_coll('Collection.001').exclude = True

# ---- scene / render settings (as saved in the file)
scene.camera = ob_camera
scene.frame_start = 0; scene.frame_end = 200; scene.frame_set(0)
scene.render.engine = 'BLENDER_EEVEE_NEXT'
scene.render.image_settings.file_format = 'JPEG'
scene.render.image_settings.color_mode = 'RGB'
scene.render.image_settings.quality = 70
scene.render.film_transparent = True
scene.cycles.sampling_pattern = 'TABULATED_SOBOL'
scene.eevee.use_shadows = False
scene.eevee.ray_tracing_options.trace_max_roughness = 0.0
bpy.context.view_layer.update()
